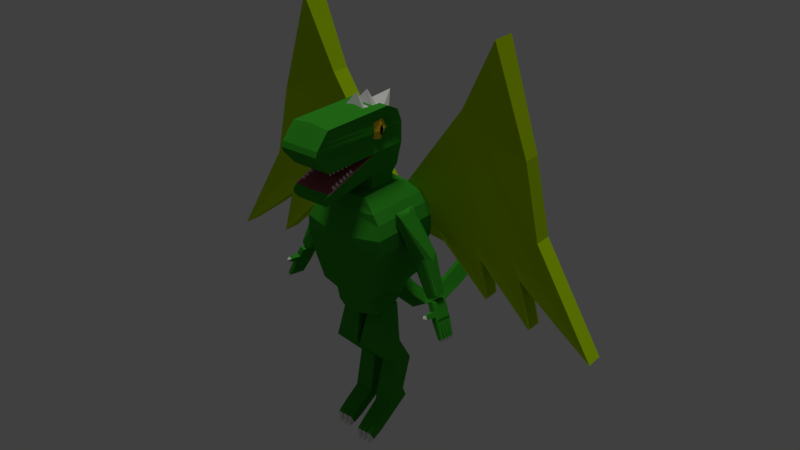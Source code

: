 # Source: Monster.blend  (saved by Blender 2.78.0; exported with 4.5.12 LTS)
import bpy
from mathutils import Matrix  # noqa: F401  (used for matrix-valued properties, if any)

bpy.ops.wm.read_factory_settings(use_empty=True)
scene = bpy.context.scene
scene.name = 'Scene'

# ---- collections
col_collection_1 = bpy.data.collections.new('Collection 1'); scene.collection.children.link(col_collection_1)

# ---- materials (node trees are filled in below, after node groups)
mat_eye = bpy.data.materials.new('Eye')
mat_eye.alpha_threshold = 0.0
mat_eye.use_transparent_shadow = False
mat_eye.diffuse_color = (0.8, 0.7915, 0.7663, 1.0)
mat_eye.roughness = 0.5
mat_eye.line_color = (0.0, 0.0, 0.0, 1.0)
mat_bodygreen = bpy.data.materials.new('BodyGreen')
mat_bodygreen.alpha_threshold = 0.0
mat_bodygreen.use_transparent_shadow = False
mat_bodygreen.diffuse_color = (0.03689, 0.3185, 0.02029, 1.0)
mat_bodygreen.roughness = 0.5
mat_wing = bpy.data.materials.new('Wing')
mat_wing.alpha_threshold = 0.0
mat_wing.use_transparent_shadow = False
mat_wing.diffuse_color = (0.4241, 0.6619, 0.002765, 1.0)
mat_wing.roughness = 0.5
mat_iris = bpy.data.materials.new('Iris')
mat_iris.alpha_threshold = 0.0
mat_iris.use_transparent_shadow = False
mat_iris.diffuse_color = (0.0, 0.0, 0.0, 1.0)
mat_iris.roughness = 0.5
mat_pink = bpy.data.materials.new('Pink')
mat_pink.alpha_threshold = 0.0
mat_pink.use_transparent_shadow = False
mat_pink.diffuse_color = (0.3264, 0.09198, 0.1206, 1.0)
mat_pink.roughness = 0.5
mat_yellow = bpy.data.materials.new('Yellow')
mat_yellow.alpha_threshold = 0.0
mat_yellow.use_transparent_shadow = False
mat_yellow.diffuse_color = (0.9849, 0.6368, 0.04149, 1.0)
mat_yellow.roughness = 0.5

# ---- material node trees

# ---- world
world_world = bpy.data.worlds.new('World'); scene.world = world_world
world_world.color = (0.05088, 0.05088, 0.05088)
world_world.use_sun_shadow = False
world_world.sun_shadow_jitter_overblur = 0.0
world_world.cycles.sampling_method = 'MANUAL'

# ---- lights
light_hemi = bpy.data.lights.new('Hemi', 'SUN')
light_hemi.transmission_factor = 0.0
light_hemi.angle = 0.1993
light_hemi.energy = 1.0
light_hemi.shadow_buffer_clip_start = 0.5
light_hemi.shadow_soft_size = 0.1
light_hemi.shadow_cascade_max_distance = 1000.0

# ---- meshes
me_cube_021 = bpy.data.meshes.new('Cube.021')
me_cube_021.from_pydata([(-0.07752, -0.9067, -0.8411), (0.7036, -0.9067, 0.3119), (-10.12, -0.9067, -4.793), (-4.62, -1.068, 9.06), (0.1182, -0.9067, -0.5523), (-7.113, -0.9067, 0.3115), (-4.221, -0.9067, -1.488), (-1.394, -0.9067, 3.33), (-3.81, -0.8864, -0.7309), (-6.293, -0.9067, -1.812), (-2.442, -0.9067, 4.839), (-5.774, -0.8864, -0.8202), (-0.3451, -0.9067, 1.821), (-1.846, -0.8864, -0.6416), (-2.149, -0.9067, -1.165), (-1.918, -0.9067, 4.084), (-5.631, -0.8864, -2.047), (-6.94, -0.9067, -4.198), (-8.268, -0.9067, -3.386), (-2.97, -0.9067, 5.598), (-7.227, -0.8864, -1.569), (-4.57, -0.9067, -3.422), (-0.8695, -0.9067, 2.575), (-3.519, -0.8864, -1.732), (0.5083, -0.9067, 0.02365), (-6.321, -0.9067, 4.003), (-1.885, -0.8915, 2.52), (-3.131, -0.8915, 3.695), (-0.6385, -0.8915, 1.346), (-2.508, -0.8915, 3.108), (-3.759, -0.8915, 4.287), (-1.262, -0.8915, 1.933), (-4.62, -0.451, 9.06), (-0.07752, 0.00474, -0.8411), (0.7036, 0.00474, 0.3119), (-10.12, 0.004739, -4.793), (-4.62, 0.166, 9.06), (0.1182, 0.00474, -0.5523), (-7.113, 0.004739, 0.3115), (-4.221, 0.004739, -1.488), (-1.394, 0.00474, 3.33), (-3.81, -0.01551, -0.7309), (-6.293, 0.004739, -1.812), (-2.442, 0.00474, 4.839), (-5.774, -0.01551, -0.8202), (-0.3451, 0.00474, 1.821), (-1.846, -0.01551, -0.6416), (-2.149, 0.004739, -1.165), (-1.918, 0.00474, 4.084), (-5.631, -0.01551, -2.047), (-6.94, 0.004739, -4.198), (-8.268, 0.004739, -3.386), (-2.97, 0.00474, 5.598), (-7.227, -0.01551, -1.569), (-4.57, 0.004739, -3.422), (-0.8695, 0.00474, 2.575), (-3.519, -0.01551, -1.732), (0.5083, 0.00474, 0.02365), (-6.321, 0.004739, 4.003), (-1.885, -0.0104, 2.52), (-3.131, -0.0104, 3.695), (-0.6385, -0.0104, 1.346), (-2.508, -0.0104, 3.108), (-3.759, -0.0104, 4.287), (-1.262, -0.0104, 1.933), (-0.07752, -0.451, -0.8411), (0.7036, -0.451, 0.3119), (-10.12, -0.451, -4.793), (-7.113, -0.451, 0.3115), (0.1182, -0.451, -0.5523), (-1.394, -0.451, 3.33), (-4.221, -0.451, -1.488), (-2.442, -0.451, 4.839), (-6.293, -0.451, -1.812), (-2.149, -0.451, -1.165), (-0.3451, -0.451, 1.821), (-6.94, -0.451, -4.198), (-1.918, -0.451, 4.084), (-2.97, -0.451, 5.598), (-8.268, -0.451, -3.386), (-0.8695, -0.451, 2.575), (-4.57, -0.451, -3.422), (-6.321, -0.451, 4.003), (0.5083, -0.451, 0.02365)], [], [(82, 25, 3, 32), (28, 24, 1, 12), (79, 18, 2, 67), (75, 12, 1, 66), (14, 0, 4, 13), (67, 2, 5, 68), (17, 6, 8, 16), (77, 15, 7, 70), (81, 21, 6, 71), (29, 26, 7, 15), (30, 27, 10, 19), (78, 19, 10, 72), (18, 9, 11, 20), (76, 17, 9, 73), (65, 0, 14, 74), (21, 14, 13, 23), (80, 22, 12, 75), (31, 28, 12, 22), (71, 6, 17, 76), (27, 29, 15, 10), (72, 10, 15, 77), (9, 17, 16, 11), (2, 18, 20, 5), (32, 3, 19, 78), (25, 30, 19, 3), (73, 9, 18, 79), (26, 31, 22, 7), (70, 7, 22, 80), (6, 21, 23, 8), (74, 14, 21, 81), (8, 23, 31, 26), (5, 20, 30, 25), (11, 16, 29, 27), (23, 13, 28, 31), (20, 11, 27, 30), (16, 8, 26, 29), (13, 4, 24, 28), (68, 5, 25, 82), (4, 69, 83, 24), (0, 65, 69, 4), (24, 83, 66, 1), (82, 32, 36, 58), (61, 45, 34, 57), (79, 67, 35, 51), (75, 66, 34, 45), (47, 46, 37, 33), (67, 68, 38, 35), (50, 49, 41, 39), (77, 70, 40, 48), (81, 71, 39, 54), (62, 48, 40, 59), (63, 52, 43, 60), (78, 72, 43, 52), (51, 53, 44, 42), (76, 73, 42, 50), (65, 74, 47, 33), (54, 56, 46, 47), (80, 75, 45, 55), (64, 55, 45, 61), (71, 76, 50, 39), (60, 43, 48, 62), (72, 77, 48, 43), (42, 44, 49, 50), (35, 38, 53, 51), (32, 78, 52, 36), (58, 36, 52, 63), (73, 79, 51, 42), (59, 40, 55, 64), (70, 80, 55, 40), (39, 41, 56, 54), (74, 81, 54, 47), (41, 59, 64, 56), (38, 58, 63, 53), (44, 60, 62, 49), (56, 64, 61, 46), (53, 63, 60, 44), (49, 62, 59, 41), (46, 61, 57, 37), (68, 82, 58, 38), (37, 57, 83, 69), (33, 37, 69, 65), (57, 34, 66, 83)])
me_cube_021.polygons.foreach_set('material_index', [2, 2, 2, 2, 2, 2, 2, 2, 2, 2, 2, 2, 2, 2, 2, 2, 2, 2, 2, 2, 2, 2, 2, 2, 2, 2, 2, 2, 2, 2, 2, 2, 2, 2, 2, 2, 2, 2, 2, 2, 2, 2, 2, 2, 2, 2, 2, 2, 2, 2, 2, 2, 2, 2, 2, 2, 2, 2, 2, 2, 2, 2, 2, 2, 2, 2, 2, 2, 2, 2, 2, 2, 2, 2, 2, 2, 2, 2, 2, 2, 2, 2])
me_cube_021.materials.append(mat_eye)
me_cube_021.materials.append(mat_bodygreen)
me_cube_021.materials.append(mat_wing)
me_cube_021.use_remesh_preserve_volume = False
me_cube_021.use_remesh_preserve_attributes = False
me_cube_021.use_mirror_vertex_groups = False
me_cube_021.update()
me_cube_020 = bpy.data.meshes.new('Cube.020')
me_cube_020.from_pydata([(-4.556, 1.675, 7.853)], [], [])
me_cube_020.materials.append(mat_eye)
me_cube_020.materials.append(mat_bodygreen)
me_cube_020.materials.append(mat_wing)
me_cube_020.use_remesh_preserve_volume = False
me_cube_020.use_remesh_preserve_attributes = False
me_cube_020.use_mirror_vertex_groups = False
me_cube_020.update()
me_cube_019 = bpy.data.meshes.new('Cube.019')
me_cube_019.from_pydata([(0.1456, -0.9074, -0.8145), (-0.6355, -0.9074, 0.3385), (10.19, -0.9074, -4.767), (4.688, -1.069, 9.087), (-0.05009, -0.9074, -0.5256), (7.181, -0.9074, 0.3381), (4.289, -0.9074, -1.462), (1.462, -0.9074, 3.356), (3.878, -0.8871, -0.7043), (6.361, -0.9074, -1.785), (2.511, -0.9074, 4.865), (5.842, -0.8871, -0.7936), (0.4132, -0.9074, 1.847), (1.914, -0.8871, -0.615), (2.218, -0.9074, -1.138), (1.986, -0.9074, 4.111), (5.7, -0.8871, -2.02), (7.008, -0.9074, -4.172), (8.336, -0.9074, -3.359), (3.038, -0.9074, 5.625), (7.296, -0.8871, -1.543), (4.638, -0.9074, -3.396), (0.9375, -0.9074, 2.602), (3.587, -0.8871, -1.705), (-0.4402, -0.9074, 0.05028), (6.39, -0.9074, 4.029), (1.953, -0.8923, 2.547), (3.199, -0.8923, 3.722), (0.7065, -0.8923, 1.372), (2.576, -0.8923, 3.134), (3.827, -0.8923, 4.313), (1.33, -0.8923, 1.96), (4.688, -0.4517, 9.087), (0.1456, 0.004007, -0.8145), (-0.6355, 0.004007, 0.3385), (10.19, 0.004007, -4.767), (4.688, 0.1653, 9.087), (-0.05009, 0.004007, -0.5256), (7.181, 0.004007, 0.3381), (4.289, 0.004007, -1.462), (1.462, 0.004007, 3.356), (3.878, -0.01624, -0.7043), (6.361, 0.004007, -1.785), (2.511, 0.004007, 4.865), (5.842, -0.01624, -0.7936), (0.4132, 0.004007, 1.847), (1.914, -0.01624, -0.615), (2.218, 0.004007, -1.138), (1.986, 0.004007, 4.111), (5.7, -0.01624, -2.02), (7.008, 0.004007, -4.172), (8.336, 0.004007, -3.359), (3.038, 0.004007, 5.625), (7.296, -0.01624, -1.543), (4.638, 0.004007, -3.396), (0.9375, 0.004007, 2.602), (3.587, -0.01624, -1.705), (-0.4402, 0.004007, 0.05028), (6.39, 0.004007, 4.029), (1.953, -0.01113, 2.547), (3.199, -0.01113, 3.722), (0.7065, -0.01113, 1.372), (2.576, -0.01113, 3.134), (3.827, -0.01113, 4.313), (1.33, -0.01113, 1.96), (0.1456, -0.4517, -0.8145), (-0.6355, -0.4517, 0.3385), (10.19, -0.4517, -4.767), (7.181, -0.4517, 0.3381), (-0.05009, -0.4517, -0.5256), (1.462, -0.4517, 3.356), (4.289, -0.4517, -1.462), (2.511, -0.4517, 4.865), (6.361, -0.4517, -1.785), (2.218, -0.4517, -1.138), (0.4132, -0.4517, 1.847), (7.008, -0.4517, -4.172), (1.986, -0.4517, 4.111), (3.038, -0.4517, 5.625), (8.336, -0.4517, -3.359), (0.9375, -0.4517, 2.602), (4.638, -0.4517, -3.396), (6.39, -0.4517, 4.029), (-0.4402, -0.4517, 0.05028)], [], [(82, 32, 3, 25), (28, 12, 1, 24), (79, 67, 2, 18), (75, 66, 1, 12), (14, 13, 4, 0), (67, 68, 5, 2), (17, 16, 8, 6), (77, 70, 7, 15), (81, 71, 6, 21), (29, 15, 7, 26), (30, 19, 10, 27), (78, 72, 10, 19), (18, 20, 11, 9), (76, 73, 9, 17), (65, 74, 14, 0), (21, 23, 13, 14), (80, 75, 12, 22), (31, 22, 12, 28), (71, 76, 17, 6), (27, 10, 15, 29), (72, 77, 15, 10), (9, 11, 16, 17), (2, 5, 20, 18), (32, 78, 19, 3), (25, 3, 19, 30), (73, 79, 18, 9), (26, 7, 22, 31), (70, 80, 22, 7), (6, 8, 23, 21), (74, 81, 21, 14), (8, 26, 31, 23), (5, 25, 30, 20), (11, 27, 29, 16), (23, 31, 28, 13), (20, 30, 27, 11), (16, 29, 26, 8), (13, 28, 24, 4), (68, 82, 25, 5), (4, 24, 83, 69), (0, 4, 69, 65), (24, 1, 66, 83), (82, 58, 36, 32), (61, 57, 34, 45), (79, 51, 35, 67), (75, 45, 34, 66), (47, 33, 37, 46), (67, 35, 38, 68), (50, 39, 41, 49), (77, 48, 40, 70), (81, 54, 39, 71), (62, 59, 40, 48), (63, 60, 43, 52), (78, 52, 43, 72), (51, 42, 44, 53), (76, 50, 42, 73), (65, 33, 47, 74), (54, 47, 46, 56), (80, 55, 45, 75), (64, 61, 45, 55), (71, 39, 50, 76), (60, 62, 48, 43), (72, 43, 48, 77), (42, 50, 49, 44), (35, 51, 53, 38), (32, 36, 52, 78), (58, 63, 52, 36), (73, 42, 51, 79), (59, 64, 55, 40), (70, 40, 55, 80), (39, 54, 56, 41), (74, 47, 54, 81), (41, 56, 64, 59), (38, 53, 63, 58), (44, 49, 62, 60), (56, 46, 61, 64), (53, 44, 60, 63), (49, 41, 59, 62), (46, 37, 57, 61), (68, 38, 58, 82), (37, 69, 83, 57), (33, 65, 69, 37), (57, 83, 66, 34)])
me_cube_019.polygons.foreach_set('material_index', [2, 2, 2, 2, 2, 2, 2, 2, 2, 2, 2, 2, 2, 2, 2, 2, 2, 2, 2, 2, 2, 2, 2, 2, 2, 2, 2, 2, 2, 2, 2, 2, 2, 2, 2, 2, 2, 2, 2, 2, 2, 2, 2, 2, 2, 2, 2, 2, 2, 2, 2, 2, 2, 2, 2, 2, 2, 2, 2, 2, 2, 2, 2, 2, 2, 2, 2, 2, 2, 2, 2, 2, 2, 2, 2, 2, 2, 2, 2, 2, 2, 2])
me_cube_019.materials.append(mat_eye)
me_cube_019.materials.append(mat_bodygreen)
me_cube_019.materials.append(mat_wing)
me_cube_019.use_remesh_preserve_volume = False
me_cube_019.use_remesh_preserve_attributes = False
me_cube_019.use_mirror_vertex_groups = False
me_cube_019.update()
me_cube_017 = bpy.data.meshes.new('Cube.017')
me_cube_017.from_pydata([(-0.6442, -8.363, -0.5595), (-0.6442, -8.363, 1.0), (0.1779, 10.93, 0.2203), (1.0, -8.363, -0.5595), (1.0, -8.363, 1.0), (-0.6442, 1.334, -0.5595), (-0.6442, 1.334, 1.0), (1.0, 1.334, -0.5595), (1.0, 1.334, 1.0), (-0.51, 8.941, 0.8727), (0.8658, 8.941, -0.4321), (-0.51, 8.941, -0.4321), (0.8658, 8.941, 0.8727), (-0.6442, 5.137, -0.5595), (1.0, 5.137, 1.0), (-0.6442, 5.137, 1.0), (1.0, 5.137, -0.5595), (-0.6442, 7.039, 1.0), (1.0, 7.039, -0.5595), (-0.6442, 7.039, -0.5595), (1.0, 7.039, 1.0), (-0.6442, 3.236, -0.5595), (1.0, 3.236, 1.0), (-0.6442, 3.236, 1.0), (1.0, 3.236, -0.5595), (-0.6442, -3.515, -0.5595), (1.0, -3.515, 1.0), (-0.6442, -3.515, 1.0), (1.0, -3.515, -0.5595), (-0.6442, -1.09, 1.0), (1.0, -1.09, -0.5595), (-0.6442, -1.09, -0.5595), (1.0, -1.09, 1.0), (-0.6442, -5.939, -0.5595), (1.0, -5.939, 1.0), (-0.6442, -5.939, 1.0), (1.0, -5.939, -0.5595)], [], [(11, 9, 2), (36, 34, 4, 3), (3, 4, 1, 0), (33, 36, 3, 0), (34, 35, 1, 4), (22, 23, 6, 8), (21, 24, 7, 5), (24, 22, 8, 7), (31, 29, 6, 5), (2, 12, 10), (2, 10, 11), (2, 9, 12), (19, 17, 9, 11), (21, 23, 15, 13), (18, 20, 14, 16), (19, 18, 16, 13), (20, 17, 15, 14), (12, 9, 17, 20), (11, 10, 18, 19), (10, 12, 20, 18), (13, 15, 17, 19), (5, 6, 23, 21), (16, 14, 22, 24), (13, 16, 24, 21), (14, 15, 23, 22), (33, 35, 27, 25), (32, 29, 27, 26), (31, 30, 28, 25), (30, 32, 26, 28), (7, 8, 32, 30), (5, 7, 30, 31), (8, 6, 29, 32), (25, 27, 29, 31), (0, 1, 35, 33), (26, 27, 35, 34), (25, 28, 36, 33), (28, 26, 34, 36)])
me_cube_017.materials.append(mat_bodygreen)
me_cube_017.use_remesh_preserve_volume = False
me_cube_017.use_remesh_preserve_attributes = False
me_cube_017.use_mirror_vertex_groups = False
me_cube_017.update()
me_cube_016 = bpy.data.meshes.new('Cube.016')
me_cube_016.from_pydata([(1.145, 0.4404, -4.647), (1.145, 1.506, -4.647), (0.2752, 0.4404, -4.647), (0.2752, 1.506, -4.647), (1.035, 1.506, -4.647), (1.035, 0.4404, -4.647), (0.4205, 0.4404, -4.647), (0.4205, 1.506, -4.647), (1.145, 0.2556, -7.341), (1.145, 1.173, -6.798), (0.2752, 0.2556, -7.341), (0.2752, 1.173, -6.798), (1.035, 1.173, -6.798), (1.035, 0.2556, -7.341), (0.4205, 0.2556, -7.341), (0.4205, 1.173, -6.798), (0.4205, 0.8502, -6.254), (0.2268, 0.9012, -6.223), (0.4205, -0.06672, -6.796), (0.2268, -0.1177, -6.827), (1.035, 0.8502, -6.254), (1.193, 0.9012, -6.223), (1.193, -0.1177, -6.827), (1.035, -0.06672, -6.796), (1.145, -0.7549, -7.939), (0.2752, -0.7549, -7.939), (0.8327, -0.7549, -7.939), (0.5472, -0.7549, -7.939), (0.5472, -1.077, -7.395), (0.2752, -1.077, -7.395), (1.145, -1.077, -7.395), (0.8327, -1.077, -7.395), (0.2979, -1.546, -7.733), (0.5245, -1.546, -7.733), (0.5245, -1.277, -8.187), (0.2979, -1.277, -8.187), (0.8578, -1.547, -7.731), (1.12, -1.547, -7.731), (1.12, -1.276, -8.189), (0.8578, -1.276, -8.189), (0.57, -1.547, -7.731), (0.8099, -1.547, -7.731), (0.8099, -1.276, -8.189), (0.57, -1.276, -8.189), (0.4112, -1.566, -8.355), (0.9887, -1.565, -8.355), (0.69, -1.566, -8.355), (0.07862, 0.4649, -3.073), (0.07862, -1.073, -3.073), (1.175, -1.073, -3.073), (1.175, 0.4649, -3.073), (0.2883, -1.073, -3.073), (0.2883, 0.4649, -3.073), (1.333, 0.4649, -3.073), (1.333, -1.073, -3.073), (0.2816, 0.5251, -1.019), (0.2816, -0.5251, -1.019), (1.03, -0.5251, -1.019), (1.03, 0.5251, -1.019), (0.4248, -0.5251, -1.019), (0.4248, 0.5251, -1.019), (1.139, 0.5251, -1.019), (1.139, -0.5251, -1.019)], [], [(52, 7, 3, 47), (20, 12, 15, 16), (54, 0, 1, 53), (47, 3, 2, 48), (49, 5, 0, 54), (51, 6, 5, 49), (8, 24, 26, 13), (53, 1, 4, 50), (48, 2, 6, 51), (16, 15, 11, 17), (50, 4, 7, 52), (15, 14, 10, 11), (9, 8, 13, 12), (12, 13, 14, 15), (21, 9, 12, 20), (23, 31, 30, 22), (17, 11, 10, 19), (13, 26, 27, 14), (22, 8, 9, 21), (0, 22, 21, 1), (6, 18, 23, 5), (3, 17, 19, 2), (5, 23, 22, 0), (1, 21, 20, 4), (7, 16, 17, 3), (2, 19, 18, 6), (4, 20, 16, 7), (18, 28, 31, 23), (14, 27, 25, 10), (22, 30, 24, 8), (19, 29, 28, 18), (10, 25, 29, 19), (37, 45, 38), (28, 29, 32, 33), (27, 28, 33, 34), (25, 27, 34, 35), (29, 25, 35, 32), (34, 44, 35), (30, 31, 36, 37), (24, 30, 37, 38), (26, 24, 38, 39), (31, 26, 39, 36), (43, 46, 40), (31, 28, 40, 41), (26, 31, 41, 42), (27, 26, 42, 43), (28, 27, 43, 40), (40, 46, 41), (35, 44, 32), (38, 45, 39), (41, 46, 42), (32, 44, 33), (39, 45, 36), (42, 46, 43), (33, 44, 34), (36, 45, 37), (48, 56, 55, 47), (60, 55, 56, 59, 57, 62, 61, 58), (49, 57, 59, 51), (51, 59, 56, 48), (53, 61, 62, 54), (54, 62, 57, 49), (50, 58, 61, 53), (52, 60, 58, 50), (47, 55, 60, 52)])
me_cube_016.polygons.foreach_set('material_index', [0, 0, 0, 0, 0, 0, 0, 0, 0, 0, 0, 0, 0, 0, 0, 0, 0, 0, 0, 0, 0, 0, 0, 0, 0, 0, 0, 0, 0, 0, 0, 0, 1, 0, 0, 0, 0, 0, 0, 0, 0, 0, 1, 0, 0, 0, 0, 1, 1, 0, 1, 1, 1, 0, 1, 1, 0, 0, 0, 0, 0, 0, 0, 0, 0])
me_cube_016.materials.append(mat_bodygreen)
me_cube_016.materials.append(mat_eye)
me_cube_016.use_remesh_preserve_volume = False
me_cube_016.use_remesh_preserve_attributes = False
me_cube_016.use_mirror_vertex_groups = False
me_cube_016.update()
me_cube_015 = bpy.data.meshes.new('Cube.015')
me_cube_015.from_pydata([(-1.145, 0.4391, -4.647), (-1.145, 1.505, -4.647), (-0.2752, 0.4391, -4.647), (-0.2752, 1.505, -4.647), (-1.035, 1.505, -4.647), (-1.035, 0.4391, -4.647), (-0.4205, 0.4391, -4.647), (-0.4205, 1.505, -4.647), (-1.145, 0.4427, -7.139), (-1.145, 1.382, -6.637), (-0.2752, 0.4427, -7.139), (-0.2752, 1.382, -6.637), (-1.035, 1.382, -6.637), (-1.035, 0.4427, -7.139), (-0.4205, 0.4427, -7.139), (-0.4205, 1.382, -6.637), (-0.4205, 1.084, -6.079), (-0.2268, 1.136, -6.051), (-0.4205, 0.1441, -6.582), (-0.2268, 0.09185, -6.609), (-1.035, 1.084, -6.079), (-1.193, 1.136, -6.051), (-1.193, 0.09185, -6.609), (-1.035, 0.1441, -6.582), (-1.145, -0.5927, -7.694), (-0.2752, -0.5927, -7.694), (-0.8327, -0.5927, -7.694), (-0.5472, -0.5927, -7.694), (-0.5472, -0.8913, -7.136), (-0.2752, -0.8913, -7.136), (-1.145, -0.8913, -7.136), (-0.8327, -0.8913, -7.136), (-0.2979, -1.374, -7.454), (-0.5245, -1.374, -7.454), (-0.5245, -1.125, -7.918), (-0.2979, -1.125, -7.918), (-0.8578, -1.375, -7.452), (-1.12, -1.375, -7.452), (-1.12, -1.124, -7.92), (-0.8578, -1.124, -7.92), (-0.57, -1.375, -7.452), (-0.8099, -1.375, -7.452), (-0.8099, -1.124, -7.921), (-0.57, -1.124, -7.921), (-0.4112, -1.421, -8.074), (-0.9887, -1.42, -8.074), (-0.69, -1.421, -8.074), (-0.07862, 0.476, -3.065), (-0.07862, -1.062, -3.065), (-1.175, -1.062, -3.065), (-1.175, 0.476, -3.065), (-0.2883, -1.062, -3.065), (-0.2883, 0.476, -3.065), (-1.333, 0.476, -3.065), (-1.333, -1.062, -3.065), (-0.2816, 0.5251, -1.019), (-0.2816, -0.5251, -1.019), (-1.03, -0.5251, -1.019), (-1.03, 0.5251, -1.019), (-0.4248, -0.5251, -1.019), (-0.4248, 0.5251, -1.019), (-1.139, 0.5251, -1.019), (-1.139, -0.5251, -1.019)], [], [(52, 47, 3, 7), (20, 16, 15, 12), (54, 53, 1, 0), (47, 48, 2, 3), (49, 54, 0, 5), (51, 49, 5, 6), (8, 13, 26, 24), (53, 50, 4, 1), (48, 51, 6, 2), (16, 17, 11, 15), (50, 52, 7, 4), (15, 11, 10, 14), (9, 12, 13, 8), (12, 15, 14, 13), (21, 20, 12, 9), (23, 22, 30, 31), (17, 19, 10, 11), (13, 14, 27, 26), (22, 21, 9, 8), (0, 1, 21, 22), (6, 5, 23, 18), (3, 2, 19, 17), (5, 0, 22, 23), (1, 4, 20, 21), (7, 3, 17, 16), (2, 6, 18, 19), (4, 7, 16, 20), (18, 23, 31, 28), (14, 10, 25, 27), (22, 8, 24, 30), (19, 18, 28, 29), (10, 19, 29, 25), (37, 38, 45), (28, 33, 32, 29), (27, 34, 33, 28), (25, 35, 34, 27), (29, 32, 35, 25), (34, 35, 44), (30, 37, 36, 31), (24, 38, 37, 30), (26, 39, 38, 24), (31, 36, 39, 26), (43, 40, 46), (31, 41, 40, 28), (26, 42, 41, 31), (27, 43, 42, 26), (28, 40, 43, 27), (40, 41, 46), (35, 32, 44), (38, 39, 45), (41, 42, 46), (32, 33, 44), (39, 36, 45), (42, 43, 46), (33, 34, 44), (36, 37, 45), (48, 47, 55, 56), (60, 58, 61, 62, 57, 59, 56, 55), (49, 51, 59, 57), (51, 48, 56, 59), (53, 54, 62, 61), (54, 49, 57, 62), (50, 53, 61, 58), (52, 50, 58, 60), (47, 52, 60, 55)])
me_cube_015.polygons.foreach_set('material_index', [0, 0, 0, 0, 0, 0, 0, 0, 0, 0, 0, 0, 0, 0, 0, 0, 0, 0, 0, 0, 0, 0, 0, 0, 0, 0, 0, 0, 0, 0, 0, 0, 1, 0, 0, 0, 0, 0, 0, 0, 0, 0, 1, 0, 0, 0, 0, 1, 1, 0, 1, 1, 1, 0, 1, 1, 0, 0, 0, 0, 0, 0, 0, 0, 0])
me_cube_015.materials.append(mat_bodygreen)
me_cube_015.materials.append(mat_eye)
me_cube_015.use_remesh_preserve_volume = False
me_cube_015.use_remesh_preserve_attributes = False
me_cube_015.use_mirror_vertex_groups = False
me_cube_015.update()
me_cube_012 = bpy.data.meshes.new('Cube.012')
me_cube_012.from_pydata([(-2.219, -0.6137, 3.654), (-2.248, -0.6137, 4.295), (-2.219, 0.4122, 3.654), (-2.266, 0.4122, 4.314), (-3.671, -0.3981, 0.6072), (-4.182, -0.3981, 0.896), (-3.671, 0.189, 0.6072), (-4.182, 0.189, 0.896), (-2.064, -0.6708, 4.453), (-2.064, 0.4694, 4.453), (-4.142, 0.2217, 0.7461), (-4.142, -0.4307, 0.7461), (-2.046, 0.4694, 3.985), (-3.813, 0.2217, 0.5605), (-3.813, -0.4307, 0.5605), (-2.046, -0.6708, 3.985), (-2.137, -0.4461, 3.794), (-2.753, -0.06393, 4.391), (-3.697, -0.3021, 0.4949), (-4.265, -0.3021, 0.8158), (-4.142, -0.3021, 0.7461), (-2.064, -0.4461, 4.453), (-2.046, -0.4461, 3.985), (-3.813, -0.3021, 0.5605), (-2.142, 0.2933, 4.427), (-3.697, 0.121, 0.4949), (-2.064, 0.2933, 4.453), (-2.046, 0.2933, 3.985), (-2.137, 0.2933, 3.794), (-4.265, 0.121, 0.8158), (-4.142, 0.121, 0.7461), (-3.813, 0.121, 0.5605), (-2.734, 0.554, 2.046), (-3.437, 0.554, 2.442), (-2.734, -0.2525, 2.046), (-3.437, -0.2525, 2.442), (-3.286, -0.2974, 2.405), (-3.286, 0.5989, 2.405), (-2.835, 0.5989, 2.15), (-2.835, -0.2974, 2.15), (-3.722, -0.04879, 2.541), (-2.675, -0.1208, 2.059), (-2.675, 0.4605, 2.059), (-3.455, 0.4605, 2.5), (-3.956, -0.4715, 0.3102), (-4.227, -0.5028, 0.5319), (-3.945, 0.1247, 0.2129), (-4.213, 0.2346, 0.4115), (-4.213, -0.555, -0.2303), (-4.545, -0.606, -0.1367), (-4.202, 0.04125, -0.3276), (-4.531, 0.1314, -0.2571), (-3.951, -0.1734, 0.2615), (-4.22, -0.1341, 0.4717), (-4.207, -0.2569, -0.279), (-4.538, -0.2373, -0.1969), (-3.953, -0.3225, 0.2859), (-4.541, -0.4217, -0.1668), (-4.224, -0.3185, 0.5018), (-4.21, -0.4059, -0.2547), (-4.217, 0.05027, 0.4416), (-4.205, -0.1078, -0.3033), (-3.948, -0.02437, 0.2372), (-4.535, -0.05292, -0.227), (-4.131, -0.6091, 0.6536), (-4.113, 0.3705, 0.4938), (-4.535, 0.2334, -0.3943), (-4.553, -0.7461, -0.2344), (-4.544, -0.25, -0.3154), (-4.122, -0.1193, 0.5737), (-4.127, -0.3642, 0.6137), (-4.549, -0.5012, -0.2744), (-4.539, -0.01146, -0.3543), (-4.118, 0.1256, 0.5337), (-3.889, 0.3494, 0.3904), (-4.311, 0.2124, -0.4976), (-4.329, -0.7672, -0.3377), (-4.32, -0.2774, -0.4177), (-3.898, -0.1403, 0.4704), (-3.902, -0.3852, 0.5103), (-4.324, -0.5223, -0.3777), (-4.315, -0.0325, -0.4576), (-3.893, 0.1046, 0.4304), (-3.907, -0.6301, 0.5503), (-4.063, 0.08623, -0.03624), (-4.36, 0.1871, 0.1034), (-4.075, -0.51, 0.06106), (-4.374, -0.5504, 0.2237), (-4.367, -0.1817, 0.1635), (-4.069, -0.2119, 0.01241), (-4.37, -0.366, 0.1936), (-4.072, -0.3609, 0.03673), (-4.066, -0.06282, -0.01192), (-4.363, 0.002709, 0.1334), (-4.326, -0.6722, 0.2443), (-4.307, 0.3073, 0.08446), (-4.083, 0.2863, -0.01886), (-4.101, -0.6933, 0.141), (-4.449, 0.1582, -0.0838), (-4.146, -0.5333, -0.09025), (-4.456, -0.2105, -0.02362), (-4.459, -0.3949, 0.006473), (-4.452, -0.02618, -0.05371), (-4.426, 0.269, -0.1641), (-4.201, 0.2479, -0.2674), (-4.135, 0.06288, -0.1875), (-4.463, -0.5793, 0.03656), (-4.141, -0.2352, -0.1389), (-4.144, -0.3843, -0.1146), (-4.138, -0.08618, -0.1632), (-4.444, -0.7106, -0.004267), (-4.219, -0.7316, -0.1076), (-4.322, -1.25, 0.2908), (-4.157, -1.266, 0.2148), (-4.409, -1.279, 0.1081), (-4.244, -1.294, 0.0321), (-4.692, 0.06681, -1.209), (-4.851, 0.08174, -1.136), (-4.854, -0.09196, -1.107), (-4.695, -0.1069, -1.181), (-4.7, -0.4208, -1.13), (-4.86, -0.4058, -1.056), (-4.864, -0.5766, -1.028), (-4.703, -0.5917, -1.102), (-4.697, -0.1784, -1.169), (-4.855, -0.1636, -1.096), (-4.858, -0.3312, -1.069), (-4.7, -0.3503, -1.141), (-4.706, -0.6684, -1.089), (-4.864, -0.6536, -1.016), (-4.867, -0.826, -0.988), (-4.709, -0.8408, -1.061), (-4.85, -0.03771, -1.321), (-4.286, -1.428, 0.1869), (-4.859, -0.5239, -1.242), (-4.855, -0.281, -1.281), (-4.864, -0.7724, -1.201)], [], [(26, 9, 3, 24), (37, 10, 7, 33), (20, 11, 5, 19), (36, 8, 1, 35), (41, 34, 4, 18), (40, 35, 1, 17), (39, 15, 8, 36), (23, 14, 11, 20), (38, 13, 10, 37), (27, 12, 9, 26), (28, 2, 12, 27), (32, 6, 13, 38), (18, 4, 14, 23), (34, 0, 15, 39), (25, 18, 23, 31), (0, 16, 22, 15), (15, 22, 21, 8), (31, 23, 20, 30), (43, 40, 17, 24), (42, 41, 18, 25), (30, 20, 19, 29), (8, 21, 17, 1), (10, 30, 29, 7), (32, 42, 25, 6), (33, 43, 24, 3), (13, 31, 30, 10), (6, 25, 31, 13), (16, 28, 27, 22), (22, 27, 26, 21), (21, 26, 24, 17), (7, 29, 43, 33), (2, 28, 42, 32), (28, 16, 41, 42), (29, 19, 40, 43), (4, 34, 39, 14), (2, 32, 38, 12), (12, 38, 37, 9), (14, 39, 36, 11), (19, 5, 35, 40), (16, 0, 34, 41), (11, 36, 35, 5), (9, 37, 33, 3), (73, 65, 47, 60), (103, 66, 51, 98), (71, 67, 49, 57), (94, 64, 45, 87), (108, 99, 48, 59), (90, 87, 45, 58), (93, 88, 53, 60), (109, 107, 54, 61), (72, 68, 55, 63), (70, 69, 53, 58), (64, 70, 58, 45), (88, 90, 58, 53), (107, 108, 59, 54), (68, 71, 57, 55), (66, 72, 63, 51), (105, 109, 61, 50), (85, 93, 60, 47), (69, 73, 60, 53), (78, 82, 73, 69), (83, 79, 70, 64), (79, 78, 69, 70), (97, 83, 64, 94), (104, 75, 66, 103), (82, 74, 65, 73), (62, 46, 74, 82), (105, 50, 75, 104), (59, 48, 76, 80), (86, 44, 83, 97), (61, 54, 77, 81), (56, 52, 78, 79), (44, 56, 79, 83), (54, 59, 80, 77), (50, 61, 81, 75), (52, 62, 82, 78), (99, 86, 97, 111), (46, 84, 96, 74), (74, 96, 95, 65), (111, 115, 114, 110), (98, 102, 93, 85), (46, 62, 92, 84), (52, 56, 91, 89), (100, 101, 90, 88), (62, 52, 89, 92), (102, 100, 88, 93), (101, 106, 87, 90), (56, 44, 86, 91), (110, 94, 87, 106), (65, 95, 85, 47), (67, 110, 106, 49), (57, 49, 106, 101), (63, 55, 100, 102), (55, 57, 101, 100), (51, 63, 102, 98), (76, 111, 110, 67), (48, 99, 111, 76), (84, 105, 104, 96), (96, 104, 103, 95), (84, 92, 109, 105), (89, 91, 108, 107), (92, 89, 107, 109), (91, 86, 99, 108), (95, 103, 98, 85), (112, 133, 113), (110, 114, 112, 94), (94, 112, 113, 97), (97, 113, 115, 111), (126, 135, 127), (66, 75, 116, 117), (72, 66, 117, 118), (81, 72, 118, 119), (75, 81, 119, 116), (119, 132, 116), (68, 77, 120, 121), (71, 68, 121, 122), (80, 71, 122, 123), (77, 80, 123, 120), (129, 136, 130), (72, 81, 124, 125), (68, 72, 125, 126), (77, 68, 126, 127), (81, 77, 127, 124), (122, 134, 123), (71, 80, 128, 129), (67, 71, 129, 130), (76, 67, 130, 131), (80, 76, 131, 128), (114, 133, 112), (113, 133, 115), (115, 133, 114), (123, 134, 120), (130, 136, 131), (127, 135, 124), (131, 136, 128), (116, 132, 117), (120, 134, 121), (117, 132, 118), (124, 135, 125), (121, 134, 122), (128, 136, 129), (118, 132, 119), (125, 135, 126)])
me_cube_012.polygons.foreach_set('material_index', [0, 0, 0, 0, 0, 0, 0, 0, 0, 0, 0, 0, 0, 0, 0, 0, 0, 0, 0, 0, 0, 0, 0, 0, 0, 0, 0, 0, 0, 0, 0, 0, 0, 0, 0, 0, 0, 0, 0, 0, 0, 0, 0, 0, 0, 0, 0, 0, 0, 0, 0, 0, 0, 0, 0, 0, 0, 0, 0, 0, 0, 0, 0, 0, 0, 0, 0, 0, 0, 0, 0, 0, 0, 0, 0, 0, 0, 0, 0, 0, 0, 0, 0, 0, 0, 0, 0, 0, 0, 0, 0, 0, 0, 0, 0, 0, 0, 0, 0, 0, 0, 0, 0, 0, 1, 0, 0, 0, 1, 0, 0, 0, 0, 1, 0, 0, 0, 0, 1, 0, 0, 0, 0, 1, 0, 0, 0, 0, 1, 1, 1, 1, 1, 1, 1, 1, 1, 1, 1, 1, 1, 1, 1])
me_cube_012.materials.append(mat_bodygreen)
me_cube_012.materials.append(mat_eye)
me_cube_012.use_remesh_preserve_volume = False
me_cube_012.use_remesh_preserve_attributes = False
me_cube_012.use_mirror_vertex_groups = False
me_cube_012.update()
me_cube_011 = bpy.data.meshes.new('Cube.011')
me_cube_011.from_pydata([(2.219, -0.6137, 3.654), (2.248, -0.6137, 4.295), (2.219, 0.4122, 3.654), (2.266, 0.4122, 4.314), (3.671, -0.3981, 0.6072), (4.182, -0.3981, 0.896), (3.671, 0.189, 0.6072), (4.182, 0.189, 0.896), (2.064, -0.6708, 4.453), (2.064, 0.4694, 4.453), (4.142, 0.2217, 0.7461), (4.142, -0.4307, 0.7461), (2.046, 0.4694, 3.985), (3.813, 0.2217, 0.5605), (3.813, -0.4307, 0.5605), (2.046, -0.6708, 3.985), (2.137, -0.4461, 3.794), (2.353, -0.1013, 4.367), (3.697, -0.3021, 0.4949), (4.265, -0.3021, 0.8158), (4.142, -0.3021, 0.7461), (2.064, -0.4461, 4.453), (2.046, -0.4461, 3.985), (3.813, -0.3021, 0.5605), (2.142, 0.2933, 4.427), (3.697, 0.121, 0.4949), (2.064, 0.2933, 4.453), (2.046, 0.2933, 3.985), (2.137, 0.2933, 3.794), (4.265, 0.121, 0.8158), (4.142, 0.121, 0.7461), (3.813, 0.121, 0.5605), (2.734, 0.554, 2.046), (3.437, 0.554, 2.442), (2.734, -0.2525, 2.046), (3.437, -0.2525, 2.442), (3.286, -0.2974, 2.405), (3.286, 0.5989, 2.405), (2.835, 0.5989, 2.15), (2.835, -0.2974, 2.15), (3.722, -0.04879, 2.391), (2.675, -0.1208, 2.059), (2.675, 0.4605, 2.059), (3.455, 0.4605, 2.5), (3.956, -0.4715, 0.3102), (4.227, -0.5028, 0.5319), (3.945, 0.1247, 0.2129), (4.213, 0.2346, 0.4115), (4.213, -0.555, -0.2303), (4.545, -0.606, -0.1367), (4.202, 0.04125, -0.3276), (4.531, 0.1314, -0.2571), (3.951, -0.1734, 0.2615), (4.22, -0.1341, 0.4717), (4.207, -0.2569, -0.279), (4.538, -0.2373, -0.1969), (3.953, -0.3225, 0.2859), (4.541, -0.4217, -0.1668), (4.224, -0.3185, 0.5018), (4.21, -0.4059, -0.2547), (4.217, 0.05027, 0.4416), (4.205, -0.1078, -0.3033), (3.948, -0.02437, 0.2372), (4.535, -0.05292, -0.227), (4.131, -0.6091, 0.6536), (4.113, 0.3705, 0.4938), (4.535, 0.2334, -0.3943), (4.553, -0.7461, -0.2344), (4.544, -0.25, -0.3154), (4.122, -0.1193, 0.5737), (4.127, -0.3642, 0.6137), (4.549, -0.5012, -0.2744), (4.539, -0.01146, -0.3543), (4.118, 0.1256, 0.5337), (3.889, 0.3494, 0.3904), (4.311, 0.2124, -0.4976), (4.329, -0.7672, -0.3377), (4.32, -0.2774, -0.4177), (3.898, -0.1403, 0.4704), (3.902, -0.3852, 0.5103), (4.324, -0.5223, -0.3777), (4.315, -0.0325, -0.4576), (3.893, 0.1046, 0.4304), (3.907, -0.6301, 0.5503), (4.063, 0.08623, -0.03624), (4.36, 0.1871, 0.1034), (4.075, -0.51, 0.06106), (4.374, -0.5504, 0.2237), (4.367, -0.1817, 0.1635), (4.069, -0.2119, 0.01241), (4.37, -0.366, 0.1936), (4.072, -0.3609, 0.03673), (4.066, -0.06282, -0.01192), (4.363, 0.002709, 0.1334), (4.326, -0.6722, 0.2443), (4.307, 0.3073, 0.08446), (4.083, 0.2863, -0.01886), (4.101, -0.6933, 0.141), (4.449, 0.1582, -0.0838), (4.146, -0.5333, -0.09025), (4.456, -0.2105, -0.02362), (4.459, -0.3949, 0.006473), (4.452, -0.02618, -0.05371), (4.426, 0.269, -0.1641), (4.201, 0.2479, -0.2674), (4.135, 0.06288, -0.1875), (4.463, -0.5793, 0.03656), (4.141, -0.2352, -0.1389), (4.144, -0.3843, -0.1146), (4.138, -0.08618, -0.1632), (4.444, -0.7106, -0.004267), (4.219, -0.7316, -0.1076), (4.322, -1.25, 0.2908), (4.157, -1.266, 0.2148), (4.409, -1.279, 0.1081), (4.244, -1.294, 0.0321), (4.692, 0.06681, -1.209), (4.851, 0.08174, -1.136), (4.854, -0.09196, -1.107), (4.695, -0.1069, -1.181), (4.7, -0.4208, -1.13), (4.86, -0.4058, -1.056), (4.864, -0.5766, -1.028), (4.703, -0.5917, -1.102), (4.697, -0.1784, -1.169), (4.855, -0.1636, -1.096), (4.858, -0.3312, -1.069), (4.7, -0.3503, -1.141), (4.706, -0.6684, -1.089), (4.864, -0.6536, -1.016), (4.867, -0.826, -0.988), (4.709, -0.8408, -1.061), (4.85, -0.03771, -1.321), (4.286, -1.428, 0.1869), (4.859, -0.5239, -1.242), (4.855, -0.281, -1.281), (4.864, -0.7724, -1.201)], [], [(26, 24, 3, 9), (37, 33, 7, 10), (20, 19, 5, 11), (36, 35, 1, 8), (41, 18, 4, 34), (40, 17, 1, 35), (39, 36, 8, 15), (23, 20, 11, 14), (38, 37, 10, 13), (27, 26, 9, 12), (28, 27, 12, 2), (32, 38, 13, 6), (18, 23, 14, 4), (34, 39, 15, 0), (25, 31, 23, 18), (0, 15, 22, 16), (15, 8, 21, 22), (31, 30, 20, 23), (43, 24, 17, 40), (42, 25, 18, 41), (30, 29, 19, 20), (8, 1, 17, 21), (10, 7, 29, 30), (32, 6, 25, 42), (33, 3, 24, 43), (13, 10, 30, 31), (6, 13, 31, 25), (16, 22, 27, 28), (22, 21, 26, 27), (21, 17, 24, 26), (7, 33, 43, 29), (2, 32, 42, 28), (28, 42, 41, 16), (29, 43, 40, 19), (4, 14, 39, 34), (2, 12, 38, 32), (12, 9, 37, 38), (14, 11, 36, 39), (19, 40, 35, 5), (16, 41, 34, 0), (11, 5, 35, 36), (9, 3, 33, 37), (73, 60, 47, 65), (103, 98, 51, 66), (71, 57, 49, 67), (94, 87, 45, 64), (108, 59, 48, 99), (90, 58, 45, 87), (93, 60, 53, 88), (109, 61, 54, 107), (72, 63, 55, 68), (70, 58, 53, 69), (64, 45, 58, 70), (88, 53, 58, 90), (107, 54, 59, 108), (68, 55, 57, 71), (66, 51, 63, 72), (105, 50, 61, 109), (85, 47, 60, 93), (69, 53, 60, 73), (78, 69, 73, 82), (83, 64, 70, 79), (79, 70, 69, 78), (97, 94, 64, 83), (104, 103, 66, 75), (82, 73, 65, 74), (62, 82, 74, 46), (105, 104, 75, 50), (59, 80, 76, 48), (86, 97, 83, 44), (61, 81, 77, 54), (56, 79, 78, 52), (44, 83, 79, 56), (54, 77, 80, 59), (50, 75, 81, 61), (52, 78, 82, 62), (99, 111, 97, 86), (46, 74, 96, 84), (74, 65, 95, 96), (111, 110, 114, 115), (98, 85, 93, 102), (46, 84, 92, 62), (52, 89, 91, 56), (100, 88, 90, 101), (62, 92, 89, 52), (102, 93, 88, 100), (101, 90, 87, 106), (56, 91, 86, 44), (110, 106, 87, 94), (65, 47, 85, 95), (67, 49, 106, 110), (57, 101, 106, 49), (63, 102, 100, 55), (55, 100, 101, 57), (51, 98, 102, 63), (76, 67, 110, 111), (48, 76, 111, 99), (84, 96, 104, 105), (96, 95, 103, 104), (84, 105, 109, 92), (89, 107, 108, 91), (92, 109, 107, 89), (91, 108, 99, 86), (95, 85, 98, 103), (112, 113, 133), (110, 94, 112, 114), (94, 97, 113, 112), (97, 111, 115, 113), (126, 127, 135), (66, 117, 116, 75), (72, 118, 117, 66), (81, 119, 118, 72), (75, 116, 119, 81), (119, 116, 132), (68, 121, 120, 77), (71, 122, 121, 68), (80, 123, 122, 71), (77, 120, 123, 80), (129, 130, 136), (72, 125, 124, 81), (68, 126, 125, 72), (77, 127, 126, 68), (81, 124, 127, 77), (122, 123, 134), (71, 129, 128, 80), (67, 130, 129, 71), (76, 131, 130, 67), (80, 128, 131, 76), (114, 112, 133), (113, 115, 133), (115, 114, 133), (123, 120, 134), (130, 131, 136), (127, 124, 135), (131, 128, 136), (116, 117, 132), (120, 121, 134), (117, 118, 132), (124, 125, 135), (121, 122, 134), (128, 129, 136), (118, 119, 132), (125, 126, 135)])
me_cube_011.polygons.foreach_set('material_index', [0, 0, 0, 0, 0, 0, 0, 0, 0, 0, 0, 0, 0, 0, 0, 0, 0, 0, 0, 0, 0, 0, 0, 0, 0, 0, 0, 0, 0, 0, 0, 0, 0, 0, 0, 0, 0, 0, 0, 0, 0, 0, 0, 0, 0, 0, 0, 0, 0, 0, 0, 0, 0, 0, 0, 0, 0, 0, 0, 0, 0, 0, 0, 0, 0, 0, 0, 0, 0, 0, 0, 0, 0, 0, 0, 0, 0, 0, 0, 0, 0, 0, 0, 0, 0, 0, 0, 0, 0, 0, 0, 0, 0, 0, 0, 0, 0, 0, 0, 0, 0, 0, 0, 0, 1, 0, 0, 0, 1, 0, 0, 0, 0, 1, 0, 0, 0, 0, 1, 0, 0, 0, 0, 1, 0, 0, 0, 0, 1, 1, 1, 1, 1, 1, 1, 1, 1, 1, 1, 1, 1, 1, 1])
me_cube_011.materials.append(mat_bodygreen)
me_cube_011.materials.append(mat_eye)
me_cube_011.use_remesh_preserve_volume = False
me_cube_011.use_remesh_preserve_attributes = False
me_cube_011.use_mirror_vertex_groups = False
me_cube_011.update()
me_cube = bpy.data.meshes.new('Cube')
me_cube.from_pydata([(0.812, 1.153, -0.9998), (0.615, -1.305, -1.0), (1.781, 1.794, 1.618), (1.0, 1.218, 5.217), (1.0, -1.506, 5.217), (2.193, 1.794, 2.801), (2.193, -1.907, 2.801), (2.165, -1.907, 3.56), (1.92, -1.693, 4.164), (1.066, 1.33, -0.1851), (1.066, -1.289, -0.1851), (1.211, 0.05188, -1.0), (1.596, -4.768e-07, 4.613), (1.92, -4.172e-07, 4.164), (1.781, -2.384e-07, 1.618), (1.535, -1.788e-07, 0.3599), (1.066, -5.96e-08, -0.1851), (1.211, -0.9865, -1.0), (1.0, -0.8576, 5.217), (2.165, -0.9746, 3.56), (2.193, -0.9746, 2.801), (1.596, -0.8811, 4.613), (1.535, -0.9709, 0.3599), (-0.6034, -1.305, -1.0), (1.781, -1.907, 1.618), (2.165, 1.794, 3.56), (1.92, 1.682, 4.164), (1.535, 1.654, 0.3599), (1.535, -1.641, 0.3599), (1.596, -1.673, 4.613), (1.596, 1.638, 4.613), (1.0, -5.364e-07, 5.217), (2.165, -3.576e-07, 3.56), (2.193, -2.98e-07, 2.801), (1.92, -0.9709, 4.164), (1.781, -0.9746, 1.618), (1.066, -0.8588, -0.1851), (-0.812, 1.153, -0.9998), (-0.615, -1.305, -1.0), (-1.781, 1.794, 1.618), (-1.0, 1.218, 5.217), (-1.0, -1.506, 5.217), (-2.193, 1.794, 2.801), (-2.193, -1.907, 2.801), (-2.165, -1.907, 3.56), (-1.92, -1.693, 4.164), (-1.066, 1.33, -0.1851), (-1.066, -1.289, -0.1851), (-1.211, 0.05188, -1.0), (-1.596, -4.768e-07, 4.613), (-1.92, -4.172e-07, 4.164), (-1.781, -2.384e-07, 1.618), (-1.535, -1.788e-07, 0.3599), (-1.066, -5.96e-08, -0.1851), (-1.211, -0.9865, -1.0), (-1.0, -0.8576, 5.217), (-2.165, -0.9746, 3.56), (-2.193, -0.9746, 2.801), (-1.596, -0.8811, 4.613), (-1.535, -0.9709, 0.3599), (0.6034, -1.305, -1.0), (-1.781, -1.907, 1.618), (-2.165, 1.794, 3.56), (-1.92, 1.682, 4.164), (-1.535, 1.654, 0.3599), (-1.535, -1.641, 0.3599), (-1.596, -1.673, 4.613), (-1.596, 1.638, 4.613), (-1.0, -5.364e-07, 5.217), (-2.165, -3.576e-07, 3.56), (-2.193, -2.98e-07, 2.801), (-1.92, -0.9709, 4.164), (-1.781, -0.9746, 1.618), (-1.066, -0.8588, -0.1851), (0.0, 1.794, 3.405), (0.0, -2.414, 3.405), (0.0, -1.927, 4.613), (0.0, 1.638, 4.613), (0.0, 1.408, -1.0), (0.0, -1.561, -1.0), (0.0, 1.343, 5.217), (0.0, -1.574, 5.217), (0.0, 1.794, 2.489), (0.0, -2.357, 2.801), (0.0, 1.692, 4.009), (0.0, -2.139, 4.009), (0.0, -1.751, 0.1992), (0.0, 1.693, 0.1992), (0.0, 1.794, 1.293), (0.0, -2.03, 1.294), (0.0, -1.52, -0.4004), (0.0, 1.361, -0.4004), (0.0, -1.788e-07, 5.217), (0.0, 1.192e-07, -1.0), (0.0, -0.8576, 5.217), (0.0, -0.8576, -1.0)], [(23, 79), (60, 79)], [(3, 80, 92, 31), (5, 2, 88, 82), (21, 18, 4, 29), (22, 35, 24, 28), (27, 9, 91, 87), (1, 10, 90, 79), (8, 29, 76, 85), (6, 7, 75, 83), (35, 20, 6, 24), (34, 21, 29, 8), (20, 19, 7, 6), (19, 34, 8, 7), (36, 22, 28, 10), (0, 11, 93, 78), (17, 36, 10, 1), (3, 30, 77, 80), (2, 27, 87, 88), (10, 28, 86, 90), (7, 8, 85, 75), (24, 6, 83, 89), (25, 5, 82, 74), (9, 0, 78, 91), (29, 4, 81, 76), (18, 94, 81, 4), (17, 1, 79, 95), (0, 9, 16, 11), (9, 27, 15, 16), (25, 26, 13, 32), (5, 25, 32, 33), (26, 30, 12, 13), (2, 5, 33, 14), (27, 2, 14, 15), (30, 3, 31, 12), (11, 17, 95, 93), (31, 92, 94, 18), (11, 16, 36, 17), (16, 15, 22, 36), (32, 13, 34, 19), (33, 32, 19, 20), (13, 12, 21, 34), (14, 33, 20, 35), (15, 14, 35, 22), (12, 31, 18, 21), (26, 25, 74, 84), (28, 24, 89, 86), (30, 26, 84, 77), (40, 68, 92, 80), (42, 82, 88, 39), (58, 66, 41, 55), (59, 65, 61, 72), (64, 87, 91, 46), (38, 79, 90, 47), (45, 85, 76, 66), (43, 83, 75, 44), (72, 61, 43, 57), (71, 45, 66, 58), (57, 43, 44, 56), (56, 44, 45, 71), (73, 47, 65, 59), (37, 78, 93, 48), (54, 38, 47, 73), (40, 80, 77, 67), (39, 88, 87, 64), (47, 90, 86, 65), (44, 75, 85, 45), (61, 89, 83, 43), (62, 74, 82, 42), (46, 91, 78, 37), (66, 76, 81, 41), (55, 41, 81, 94), (54, 95, 79, 38), (37, 48, 53, 46), (46, 53, 52, 64), (62, 69, 50, 63), (42, 70, 69, 62), (63, 50, 49, 67), (39, 51, 70, 42), (64, 52, 51, 39), (67, 49, 68, 40), (48, 93, 95, 54), (68, 55, 94, 92), (48, 54, 73, 53), (53, 73, 59, 52), (69, 56, 71, 50), (70, 57, 56, 69), (50, 71, 58, 49), (51, 72, 57, 70), (52, 59, 72, 51), (49, 58, 55, 68), (63, 84, 74, 62), (65, 86, 89, 61), (67, 77, 84, 63)])
me_cube.polygons.foreach_set('material_index', [1, 1, 1, 1, 1, 1, 1, 1, 1, 1, 1, 1, 1, 1, 1, 1, 1, 1, 1, 1, 1, 1, 1, 1, 1, 1, 1, 1, 1, 1, 1, 1, 1, 1, 1, 1, 1, 1, 1, 1, 1, 1, 1, 1, 1, 1, 1, 1, 1, 1, 1, 1, 1, 1, 1, 1, 1, 1, 1, 1, 1, 1, 1, 1, 1, 1, 1, 1, 1, 1, 1, 1, 1, 1, 1, 1, 1, 1, 1, 1, 1, 1, 1, 1, 1, 1, 1, 1, 1, 1, 1, 1])
me_cube.materials.append(mat_eye)
me_cube.materials.append(mat_bodygreen)
me_cube.materials.append(mat_wing)
me_cube.use_remesh_preserve_volume = False
me_cube.use_remesh_preserve_attributes = False
me_cube.use_mirror_vertex_groups = False
me_cube.update()
me_cube_001 = bpy.data.meshes.new('Cube.001')
me_cube_001.from_pydata([(0.7984, -2.227, 0.2196), (0.7989, -2.356, 0.2201), (0.9282, -2.356, 0.2212), (0.8648, -2.292, 0.03755), (0.9277, -2.226, 0.2207), (0.799, -2.006, 0.2168), (0.7995, -2.135, 0.2179), (0.9288, -2.134, 0.219), (0.8654, -2.071, 0.03498), (0.9283, -2.005, 0.2178), (0.8003, -1.52, 0.2111), (0.8008, -1.649, 0.2122), (0.9301, -1.649, 0.2133), (0.8667, -1.513, 0.04055), (0.9296, -1.519, 0.2121), (0.7997, -1.741, 0.214), (0.8002, -1.871, 0.2145), (0.9295, -1.87, 0.2155), (0.8661, -1.777, 0.03322), (0.929, -1.741, 0.215), (0.8009, -1.273, 0.2106), (0.8014, -1.413, 0.2111), (0.9307, -1.412, 0.2122), (0.8673, -1.226, 0.05366), (0.9302, -1.272, 0.2117), (0.8015, -1.065, 0.2123), (0.802, -1.183, 0.2108), (0.9313, -1.182, 0.2119), (0.8679, -1.022, 0.06606), (0.9308, -1.065, 0.2134), (0.9361, -0.9283, -0.2318), (0.9352, -1.051, -0.2713), (0.8059, -1.051, -0.2711), (0.871, -1.045, -0.07731), (0.8068, -0.9275, -0.2315), (0.9361, -1.139, -0.3004), (0.9352, -1.262, -0.3393), (0.8059, -1.261, -0.3391), (0.871, -1.255, -0.1453), (0.8068, -1.138, -0.3001), (0.9361, -1.57, -0.4384), (0.9352, -1.694, -0.4773), (0.8059, -1.693, -0.477), (0.871, -1.687, -0.2833), (0.8068, -1.57, -0.4381), (0.9361, -1.36, -0.3698), (0.9352, -1.483, -0.4093), (0.8059, -1.482, -0.409), (0.871, -1.477, -0.2153), (0.8068, -1.359, -0.3695), (0.9361, -1.822, -0.5196), (0.9352, -1.945, -0.5591), (0.8059, -1.944, -0.5589), (0.871, -1.939, -0.3651), (0.8068, -1.821, -0.5193), (0.9361, -2.032, -0.5882), (0.9352, -2.156, -0.6271), (0.8059, -2.155, -0.6269), (0.871, -2.149, -0.4331), (0.8068, -2.031, -0.5879), (0.7257, 0.54, -1.724), (0.999, 0.4258, 0.2031), (0.7257, 1.993, -1.724), (0.999, 2.279, 0.2031), (0.8524, 0.426, -0.8702), (0.8524, 2.133, -0.8702), (0.7059, 1.986, -1.297), (0.7059, 0.5726, -1.297), (0.999, -2.485, 0.2145), (0.8524, -2.567, -1.335), (0.999, 0.4298, 2.197), (0.999, 2.01, 1.858), (0.999, -2.481, 2.208), (0.7257, 1.267, -1.724), (0.999, 1.353, 0.2031), (0.8524, 1.279, -0.8702), (0.7059, 1.279, -1.297), (0.999, 1.357, 2.197), (0.999, -3.259, 1.211), (0.999, 2.281, 1.2), (0.9709, 0.4612, 1.2), (0.9269, 1.321, 1.2), (1.011, -2.489, -0.73), (0.999, 2.146, 1.529), (0.7563, 1.243, 1.577), (0.999, -2.946, 1.71), (0.8558, 0.5411, 1.577), (0.999, -2.948, 0.713), (0.8511, 0.5395, 0.8226), (0.999, 2.28, 0.7016), (0.7563, 1.241, 0.8226), (0.7257, 0.9034, -1.724), (0.999, 0.8892, 0.2031), (0.8524, 0.8527, -0.8702), (0.7059, 0.926, -1.297), (0.999, 0.8932, 2.197), (0.984, 0.8912, 1.2), (0.9269, 0.8921, 1.663), (0.9269, 0.8903, 0.7375), (0.999, -3.166, 1.461), (0.9175, 0.5011, 1.389), (0.999, 2.214, 1.365), (0.8416, 1.282, 1.389), (1.048, 0.892, 1.492), (0.999, 2.281, 0.9508), (0.8416, 1.281, 1.011), (0.999, -3.167, 0.9622), (0.9082, 0.5004, 1.011), (1.048, 0.8908, 0.9079), (0.9522, 0.4259, -0.1397), (0.9522, 2.233, -0.1397), (0.9602, -2.721, -0.9268), (0.9522, 1.329, -0.1397), (0.9522, 0.8776, -0.1397), (0.9023, 2.183, -0.5049), (0.9023, 1.304, -0.5049), (0.9023, 0.8651, -0.5049), (0.9023, 0.4259, -0.5049), (0.9063, -2.719, -1.131), (0.999, 0.2709, 2.198), (1.041, 0.2517, 1.201), (0.999, 0.2669, 0.2037), (0.9841, 0.3452, 1.598), (0.9702, 0.3441, 0.804), (1.013, 0.2951, 1.399), (0.9966, 0.2946, 1.002), (-0.8004, -2.227, 0.2196), (-0.8009, -2.356, 0.2201), (-0.9302, -2.356, 0.2212), (-0.8668, -2.292, 0.03755), (-0.9297, -2.226, 0.2207), (-0.801, -2.006, 0.2168), (-0.8015, -2.135, 0.2179), (-0.9308, -2.134, 0.219), (-0.8674, -2.071, 0.03498), (-0.9303, -2.005, 0.2178), (-0.8023, -1.52, 0.2111), (-0.8028, -1.649, 0.2122), (-0.9321, -1.649, 0.2133), (-0.8687, -1.513, 0.04055), (-0.9316, -1.519, 0.2121), (-0.8017, -1.741, 0.214), (-0.8022, -1.871, 0.2145), (-0.9315, -1.87, 0.2155), (-0.8681, -1.777, 0.03322), (-0.931, -1.741, 0.215), (-0.8029, -1.273, 0.2106), (-0.8034, -1.413, 0.2111), (-0.9327, -1.412, 0.2122), (-0.8693, -1.226, 0.05366), (-0.9322, -1.272, 0.2117), (-0.8035, -1.065, 0.2123), (-0.804, -1.183, 0.2108), (-0.9333, -1.182, 0.2119), (-0.8699, -1.022, 0.06606), (-0.9328, -1.065, 0.2134), (-0.9381, -0.9283, -0.2318), (-0.9372, -1.051, -0.2713), (-0.8079, -1.051, -0.2711), (-0.873, -1.045, -0.07731), (-0.8087, -0.9275, -0.2315), (-0.9381, -1.139, -0.3004), (-0.9372, -1.262, -0.3393), (-0.8079, -1.261, -0.3391), (-0.873, -1.255, -0.1453), (-0.8087, -1.138, -0.3001), (-0.9381, -1.57, -0.4384), (-0.9372, -1.694, -0.4773), (-0.8079, -1.693, -0.477), (-0.873, -1.687, -0.2833), (-0.8087, -1.57, -0.4381), (-0.9381, -1.36, -0.3698), (-0.9372, -1.483, -0.4093), (-0.8079, -1.482, -0.409), (-0.873, -1.477, -0.2153), (-0.8087, -1.359, -0.3695), (-0.9381, -1.822, -0.5196), (-0.9372, -1.945, -0.5591), (-0.8079, -1.944, -0.5589), (-0.873, -1.939, -0.3651), (-0.8087, -1.821, -0.5193), (-0.9381, -2.032, -0.5882), (-0.9372, -2.156, -0.6271), (-0.8079, -2.155, -0.6269), (-0.873, -2.149, -0.4331), (-0.8087, -2.031, -0.5879), (-0.0009942, -2.585, -0.7356), (-0.0009942, -2.719, -0.9268), (-0.0009942, -2.718, -1.131), (-0.7277, 0.54, -1.724), (-1.001, 0.4258, 0.2031), (-0.7277, 1.993, -1.724), (-1.001, 2.279, 0.2031), (-0.8544, 0.426, -0.8702), (-0.8544, 2.133, -0.8702), (-0.7078, 1.986, -1.297), (-0.7078, 0.5726, -1.297), (-1.001, -2.485, 0.2145), (-0.8544, -2.567, -1.335), (-1.001, 0.4298, 2.197), (-1.001, 2.01, 1.858), (-1.001, -2.481, 2.208), (-0.7277, 1.267, -1.724), (-1.001, 1.353, 0.2031), (-0.8544, 1.279, -0.8702), (-0.7078, 1.279, -1.297), (-1.001, 1.357, 2.197), (-1.001, -3.259, 1.211), (-1.001, 2.281, 1.2), (-0.9729, 0.4612, 1.2), (-0.9289, 1.321, 1.2), (-1.013, -2.489, -0.73), (-1.001, 2.146, 1.529), (-0.7582, 1.243, 1.577), (-1.001, -2.946, 1.71), (-0.8578, 0.5411, 1.577), (-1.001, -2.948, 0.713), (-0.8531, 0.5395, 0.8226), (-1.001, 2.28, 0.7016), (-0.7582, 1.241, 0.8226), (-0.7277, 0.9034, -1.724), (-1.001, 0.8892, 0.2031), (-0.8544, 0.8527, -0.8702), (-0.7078, 0.926, -1.297), (-1.001, 0.8932, 2.197), (-0.986, 0.8912, 1.2), (-0.9289, 0.8921, 1.663), (-0.9289, 0.8903, 0.7375), (-1.001, -3.166, 1.461), (-0.9194, 0.5011, 1.389), (-1.001, 2.214, 1.365), (-0.8436, 1.282, 1.389), (-1.048, 0.8917, 1.516), (-1.001, 2.281, 0.9508), (-0.8436, 1.281, 1.011), (-1.001, -3.167, 0.9622), (-0.9102, 0.5004, 1.011), (-1.048, 0.8912, 0.9387), (-0.9542, 0.4259, -0.1397), (-0.9542, 2.233, -0.1397), (-0.9622, -2.721, -0.9268), (-0.9542, 1.329, -0.1397), (-0.9542, 0.8776, -0.1397), (-0.9043, 2.183, -0.5049), (-0.9043, 1.304, -0.5049), (-0.9043, 0.8651, -0.5049), (-0.9043, 0.4259, -0.5049), (-0.9083, -2.719, -1.131), (-1.001, 0.2709, 2.198), (-1.043, 0.2517, 1.201), (-1.001, 0.2669, 0.2037), (-0.9861, 0.3452, 1.598), (-0.9721, 0.3441, 0.804), (-1.015, 0.2951, 1.399), (-0.9986, 0.2946, 1.002), (-0.0009942, 1.993, -1.724), (-0.0009942, 3.258, 0.2031), (-0.0009942, 0.54, -1.724), (-0.0009942, 0.426, -0.8702), (-0.0009942, 2.133, -0.8702), (-0.0009942, 1.986, -1.297), (-0.0009942, 0.5726, -1.297), (-0.0009942, -2.568, -1.335), (-0.0009942, 2.684, 2.384), (5.552e-05, 0.4296, 2.851), (-0.0009942, -2.481, 2.315), (-0.0009942, 1.357, 2.197), (-0.0009942, -3.259, 1.211), (-0.0009942, 3.259, 1.143), (-0.0009942, -2.485, 0.2145), (-0.0009942, 0.4258, 0.2031), (-0.0009942, -2.946, 1.735), (-0.0009942, 2.146, 1.529), (-0.0009942, 2.28, 0.5365), (-0.0009942, -2.948, 0.713), (-0.0009942, 0.8932, 2.231), (-0.0009942, 2.214, 1.365), (-0.0009942, -3.166, 1.461), (-0.0009942, 2.281, 0.8337), (-0.0009942, -3.167, 0.9622), (-0.0009942, 2.233, -0.03401), (-0.0009942, 2.183, -0.5049), (-0.0009942, 0.2669, 0.2037), (-0.0009549, 0.2709, 2.325), (0.3624, 1.993, -1.724), (0.4257, 0.426, -0.8702), (0.3524, 0.5726, -1.297), (0.4257, -2.568, -1.335), (0.499, 0.4298, 2.246), (0.499, -2.481, 2.262), (0.499, 1.357, 2.197), (0.499, -3.259, 1.211), (0.499, -2.485, 0.2145), (0.499, 0.4258, 0.2031), (0.499, -2.946, 1.717), (0.499, -2.948, 0.713), (0.499, 0.8932, 2.208), (0.499, -3.166, 1.461), (0.499, -3.167, 0.9622), (0.499, 2.279, 0.2031), (0.3624, 0.54, -1.724), (0.4257, 2.133, -0.8702), (0.3524, 1.986, -1.297), (0.499, 2.01, 1.858), (0.499, 2.281, 1.143), (0.499, 2.146, 1.529), (0.499, 2.28, 0.5365), (0.499, 2.214, 1.365), (0.499, 2.281, 0.8337), (0.4756, 2.233, -0.03401), (0.4507, 2.183, -0.5049), (0.499, 0.2669, 0.2037), (0.499, 0.2709, 2.251), (0.4796, -2.72, -0.9268), (0.5049, -2.537, -0.7328), (0.4527, -2.719, -1.131), (-0.3643, 1.993, -1.724), (-0.4277, 0.426, -0.8702), (-0.3544, 0.5726, -1.297), (-0.4277, -2.568, -1.335), (-0.501, 0.4298, 2.246), (-0.501, -2.481, 2.262), (-0.501, 1.357, 2.197), (-0.501, -3.259, 1.211), (-0.501, -2.485, 0.2145), (-0.501, 0.4258, 0.2031), (-0.501, -2.946, 1.717), (-0.501, -2.948, 0.713), (-0.501, 0.8932, 2.208), (-0.501, -3.166, 1.461), (-0.501, -3.167, 0.9622), (-0.501, 2.279, 0.2031), (-0.3643, 0.54, -1.724), (-0.4277, 2.133, -0.8702), (-0.3544, 1.986, -1.297), (-0.501, 2.01, 1.858), (-0.501, 2.281, 1.143), (-0.501, 2.146, 1.529), (-0.501, 2.28, 0.5365), (-0.501, 2.214, 1.365), (-0.501, 2.281, 0.8337), (-0.4776, 2.233, -0.03401), (-0.4526, 2.183, -0.5049), (-0.501, 0.2669, 0.2037), (-0.501, 0.2709, 2.251), (-0.4816, -2.72, -0.9268), (-0.5069, -2.537, -0.7328), (-0.4547, -2.719, -1.131), (-0.0009942, 0.6615, 2.267), (0.7257, 0.7217, -1.724), (0.999, 0.6575, 0.2031), (0.8524, 0.6393, -0.8702), (0.7059, 0.7493, -1.297), (0.999, 0.6615, 2.197), (1.038, 0.7755, 1.2), (0.8914, 0.7166, 1.62), (0.889, 0.7149, 0.78), (1.02, 0.7938, 1.309), (1.018, 0.7933, 1.091), (0.9522, 0.6517, -0.1397), (0.9023, 0.6455, -0.5049), (-0.7277, 0.7217, -1.724), (-1.001, 0.6575, 0.2031), (-0.8544, 0.6393, -0.8702), (-0.7078, 0.7493, -1.297), (-1.001, 0.6615, 2.197), (-1.039, 0.7858, 1.2), (-0.8934, 0.7166, 1.62), (-0.891, 0.7149, 0.78), (-1.022, 0.8023, 1.299), (-1.02, 0.8018, 1.101), (-0.9542, 0.6517, -0.1397), (-0.9043, 0.6455, -0.5049), (0.499, 0.6615, 2.229), (-0.501, 0.6615, 2.229), (-0.0009942, 1.125, 2.804), (0.999, 1.121, 0.2031), (0.8524, 1.066, -0.8702), (0.7059, 1.103, -1.297), (0.999, 1.125, 2.197), (1.033, 1.009, 1.2), (0.8416, 1.068, 1.62), (0.8416, 1.066, 0.78), (0.7257, 1.085, -1.724), (1.002, 0.9897, 1.309), (1.002, 0.9893, 1.091), (0.9522, 1.103, -0.1397), (0.9023, 1.085, -0.5049), (-1.001, 1.121, 0.2031), (-0.8544, 1.066, -0.8702), (-0.7078, 1.103, -1.297), (-1.001, 1.125, 2.197), (-1.034, 0.9982, 1.2), (-0.8436, 1.068, 1.62), (-0.8436, 1.066, 0.78), (-0.7277, 1.085, -1.724), (-1.006, 0.9812, 1.3), (-1.006, 0.9808, 1.101), (-0.9542, 1.103, -0.1397), (-0.9043, 1.085, -0.5049), (0.499, 1.125, 2.197), (-0.501, 1.125, 2.197), (-0.0009942, 1.683, 2.028), (0.999, 1.816, 0.2031), (0.8524, 1.706, -0.8702), (0.7059, 1.633, -1.297), (0.999, 1.683, 2.028), (0.7257, 1.63, -1.724), (0.963, 1.801, 1.2), (0.8776, 1.694, 1.553), (0.8776, 1.761, 0.7621), (0.9203, 1.748, 1.377), (0.9203, 1.781, 0.981), (0.9522, 1.781, -0.1397), (0.9023, 1.744, -0.5049), (-1.001, 1.816, 0.2031), (-0.8544, 1.706, -0.8702), (-0.7078, 1.633, -1.297), (-1.001, 1.683, 2.028), (-0.7277, 1.63, -1.724), (-0.965, 1.801, 1.2), (-0.8796, 1.694, 1.553), (-0.8796, 1.761, 0.7621), (-0.9223, 1.748, 1.377), (-0.9223, 1.781, 0.981), (-0.9542, 1.781, -0.1397), (-0.9043, 1.744, -0.5049), (0.499, 1.683, 2.028), (-0.501, 1.683, 2.028), (0.3645, 0.8442, -2.851), (0.3645, 1.575, -2.851), (0.3645, 1.21, -2.851), (0.3645, 1.027, -2.851), (-0.3665, 0.8442, -2.851), (-0.3665, 1.575, -2.851), (-0.3665, 1.21, -2.851), (-0.3665, 1.027, -2.851), (-0.0009942, 1.575, -2.851), (-0.0009942, 0.8442, -2.851), (-0.0009942, 1.21, -2.851), (-0.0009942, 1.027, -2.851), (0.1817, 1.575, -2.851), (0.1817, 1.21, -2.851), (0.1817, 1.027, -2.851), (0.1817, 0.8442, -2.851), (-0.1837, 1.575, -2.851), (-0.1837, 1.21, -2.851), (-0.1837, 1.027, -2.851), (-0.1837, 0.8442, -2.851), (-0.0009942, 0.9356, -2.851), (0.3645, 0.9356, -2.851), (-0.3665, 0.9356, -2.851), (0.1817, 0.9356, -2.851), (-0.1837, 0.9356, -2.851), (-0.0009942, 1.118, -2.851), (0.3645, 1.118, -2.851), (-0.3665, 1.118, -2.851), (0.1817, 1.118, -2.851), (-0.1837, 1.118, -2.851), (-0.0009942, 1.392, -2.851), (0.3645, 1.392, -2.851), (-0.3665, 1.392, -2.851), (0.1817, 1.392, -2.851), (-0.1837, 1.392, -2.851)], [], [(0, 3, 1), (1, 3, 2), (2, 3, 4), (4, 3, 0), (0, 1, 2, 4), (5, 8, 6), (6, 8, 7), (7, 8, 9), (9, 8, 5), (5, 6, 7, 9), (10, 13, 11), (11, 13, 12), (12, 13, 14), (14, 13, 10), (10, 11, 12, 14), (15, 18, 16), (16, 18, 17), (17, 18, 19), (19, 18, 15), (15, 16, 17, 19), (20, 23, 21), (21, 23, 22), (22, 23, 24), (24, 23, 20), (20, 21, 22, 24), (25, 28, 26), (26, 28, 27), (27, 28, 29), (29, 28, 25), (25, 26, 27, 29), (30, 33, 31), (31, 33, 32), (32, 33, 34), (34, 33, 30), (30, 31, 32, 34), (35, 38, 36), (36, 38, 37), (37, 38, 39), (39, 38, 35), (35, 36, 37, 39), (40, 43, 41), (41, 43, 42), (42, 43, 44), (44, 43, 40), (40, 41, 42, 44), (45, 48, 46), (46, 48, 47), (47, 48, 49), (49, 48, 45), (45, 46, 47, 49), (50, 53, 51), (51, 53, 52), (52, 53, 54), (54, 53, 50), (50, 51, 52, 54), (55, 58, 56), (56, 58, 57), (57, 58, 59), (59, 58, 55), (55, 56, 57, 59), (413, 110, 63, 403), (286, 67, 64, 285), (405, 66, 65, 404), (407, 62, 66, 405), (300, 60, 67, 286), (305, 303, 71, 83), (313, 111, 82, 314), (117, 118, 69, 64), (312, 289, 72, 119), (122, 119, 72, 85), (355, 353, 70, 86), (409, 406, 77, 84), (383, 73, 76, 378), (378, 76, 75, 377), (386, 112, 74, 376), (412, 408, 81, 105), (358, 354, 80, 107), (125, 120, 78, 106), (308, 304, 79, 104), (411, 409, 84, 102), (357, 355, 86, 100), (124, 122, 85, 99), (307, 305, 83, 101), (299, 306, 89, 63), (121, 123, 87, 68), (350, 356, 88, 61), (403, 410, 90, 74), (376, 382, 98, 92), (384, 381, 97, 103), (385, 380, 96, 108), (359, 113, 92, 350), (352, 94, 93, 351), (349, 91, 94, 352), (381, 379, 95, 97), (380, 384, 103, 96), (304, 307, 101, 79), (120, 124, 99, 78), (354, 357, 100, 80), (408, 411, 102, 81), (382, 385, 108, 98), (306, 308, 104, 89), (123, 125, 106, 87), (356, 358, 107, 88), (410, 412, 105, 90), (360, 116, 113, 359), (387, 115, 112, 386), (61, 82, 111, 109), (315, 118, 111, 313), (414, 114, 110, 413), (404, 65, 114, 414), (287, 69, 118, 315), (377, 75, 115, 387), (351, 93, 116, 360), (109, 111, 118, 117), (88, 107, 125, 123), (80, 100, 124, 120), (61, 88, 123, 121), (100, 86, 122, 124), (107, 80, 120, 125), (86, 70, 119, 122), (288, 312, 119, 70), (292, 269, 282, 311), (301, 259, 281, 310), (310, 281, 280, 309), (295, 298, 279, 274), (291, 297, 277, 267), (373, 296, 275, 348), (292, 295, 274, 269), (297, 294, 271, 277), (314, 293, 270, 186), (311, 282, 270, 293), (298, 291, 267, 279), (400, 290, 266, 375), (427, 303, 263, 402), (294, 289, 265, 271), (284, 255, 260, 302), (302, 260, 259, 301), (285, 287, 262, 258), (309, 280, 256, 299), (126, 127, 129), (127, 128, 129), (128, 130, 129), (130, 126, 129), (126, 130, 128, 127), (131, 132, 134), (132, 133, 134), (133, 135, 134), (135, 131, 134), (131, 135, 133, 132), (136, 137, 139), (137, 138, 139), (138, 140, 139), (140, 136, 139), (136, 140, 138, 137), (141, 142, 144), (142, 143, 144), (143, 145, 144), (145, 141, 144), (141, 145, 143, 142), (146, 147, 149), (147, 148, 149), (148, 150, 149), (150, 146, 149), (146, 150, 148, 147), (151, 152, 154), (152, 153, 154), (153, 155, 154), (155, 151, 154), (151, 155, 153, 152), (156, 157, 159), (157, 158, 159), (158, 160, 159), (160, 156, 159), (156, 160, 158, 157), (161, 162, 164), (162, 163, 164), (163, 165, 164), (165, 161, 164), (161, 165, 163, 162), (166, 167, 169), (167, 168, 169), (168, 170, 169), (170, 166, 169), (166, 170, 168, 167), (171, 172, 174), (172, 173, 174), (173, 175, 174), (175, 171, 174), (171, 175, 173, 172), (176, 177, 179), (177, 178, 179), (178, 180, 179), (180, 176, 179), (176, 180, 178, 177), (181, 182, 184), (182, 183, 184), (183, 185, 184), (185, 181, 184), (181, 185, 183, 182), (425, 415, 192, 239), (318, 317, 193, 196), (417, 416, 194, 195), (419, 417, 195, 191), (332, 318, 196, 189), (337, 212, 200, 335), (345, 346, 211, 240), (246, 193, 198, 247), (344, 248, 201, 321), (251, 214, 201, 248), (367, 215, 199, 365), (421, 213, 206, 418), (395, 390, 205, 202), (390, 389, 204, 205), (398, 388, 203, 241), (424, 234, 210, 420), (370, 236, 209, 366), (254, 235, 207, 249), (340, 233, 208, 336), (423, 231, 213, 421), (369, 229, 215, 367), (253, 228, 214, 251), (339, 230, 212, 337), (331, 192, 218, 338), (250, 197, 216, 252), (362, 190, 217, 368), (415, 203, 219, 422), (388, 221, 227, 394), (396, 232, 226, 393), (397, 237, 225, 392), (371, 362, 221, 242), (364, 363, 222, 223), (361, 364, 223, 220), (393, 226, 224, 391), (392, 225, 232, 396), (336, 208, 230, 339), (249, 207, 228, 253), (366, 209, 229, 369), (420, 210, 231, 423), (394, 227, 237, 397), (338, 218, 233, 340), (252, 216, 235, 254), (368, 217, 236, 370), (422, 219, 234, 424), (372, 371, 242, 245), (399, 398, 241, 244), (190, 238, 240, 211), (347, 345, 240, 247), (426, 425, 239, 243), (416, 426, 243, 194), (319, 347, 247, 198), (389, 399, 244, 204), (363, 372, 245, 222), (238, 246, 247, 240), (217, 252, 254, 236), (209, 249, 253, 229), (190, 250, 252, 217), (229, 253, 251, 215), (236, 254, 249, 209), (215, 251, 248, 199), (320, 199, 248, 344), (324, 343, 282, 269), (333, 342, 281, 259), (342, 341, 280, 281), (327, 274, 279, 330), (323, 267, 277, 329), (374, 348, 275, 328), (324, 269, 274, 327), (329, 277, 271, 326), (346, 186, 270, 325), (343, 325, 270, 282), (330, 279, 267, 323), (419, 191, 434, 461), (401, 375, 266, 322), (428, 402, 263, 335), (326, 271, 265, 321), (316, 334, 260, 255), (334, 333, 259, 260), (300, 257, 438, 444), (317, 258, 262, 319), (341, 331, 256, 280), (110, 309, 299, 63), (64, 69, 287, 285), (255, 284, 441, 437), (66, 302, 301, 65), (62, 284, 302, 66), (85, 72, 289, 294), (406, 71, 303, 427), (379, 77, 290, 400), (257, 332, 448, 438), (106, 78, 291, 298), (121, 311, 293, 61), (82, 61, 293, 314), (99, 85, 294, 297), (68, 87, 295, 292), (353, 95, 296, 373), (284, 62, 430, 441), (78, 99, 297, 291), (87, 106, 298, 295), (114, 310, 309, 110), (65, 301, 310, 114), (68, 292, 311, 121), (264, 283, 312, 288), (262, 287, 315, 188), (188, 315, 313, 187), (273, 278, 308, 306), (268, 276, 307, 304), (256, 273, 306, 299), (276, 272, 305, 307), (278, 268, 304, 308), (283, 265, 289, 312), (187, 313, 314, 186), (272, 263, 303, 305), (257, 300, 286, 261), (261, 286, 285, 258), (239, 192, 331, 341), (193, 317, 319, 198), (73, 383, 455, 431), (195, 194, 333, 334), (191, 195, 334, 316), (214, 326, 321, 201), (418, 428, 335, 200), (391, 401, 322, 206), (383, 91, 432, 455), (235, 330, 323, 207), (250, 190, 325, 343), (211, 346, 325, 190), (228, 329, 326, 214), (197, 324, 327, 216), (365, 374, 328, 224), (191, 316, 445, 434), (207, 323, 329, 228), (216, 327, 330, 235), (243, 239, 341, 342), (194, 243, 342, 333), (197, 250, 343, 324), (264, 320, 344, 283), (262, 188, 347, 319), (188, 187, 345, 347), (273, 338, 340, 278), (268, 336, 339, 276), (256, 331, 338, 273), (276, 339, 337, 272), (278, 340, 336, 268), (283, 344, 321, 265), (187, 186, 346, 345), (272, 337, 335, 263), (257, 261, 318, 332), (261, 258, 317, 318), (199, 320, 374, 365), (91, 349, 450, 432), (70, 353, 373, 288), (332, 189, 433, 448), (407, 73, 431, 460), (320, 264, 348, 374), (193, 246, 372, 363), (246, 238, 371, 372), (227, 368, 370, 237), (225, 366, 369, 232), (189, 196, 364, 361), (196, 193, 363, 364), (238, 190, 362, 371), (221, 362, 368, 227), (232, 369, 367, 226), (237, 370, 366, 225), (226, 367, 365, 224), (220, 395, 456, 436), (288, 373, 348, 264), (64, 351, 360, 117), (117, 360, 359, 109), (98, 108, 358, 356), (96, 103, 357, 354), (60, 349, 352, 67), (67, 352, 351, 64), (109, 359, 350, 61), (92, 98, 356, 350), (103, 97, 355, 357), (108, 96, 354, 358), (97, 95, 353, 355), (60, 300, 444, 429), (224, 328, 401, 391), (62, 407, 460, 430), (95, 379, 400, 296), (328, 275, 375, 401), (202, 419, 461, 435), (222, 245, 399, 389), (245, 242, 398, 399), (219, 394, 397, 234), (210, 392, 396, 231), (213, 393, 391, 206), (234, 397, 392, 210), (231, 396, 393, 213), (203, 388, 394, 219), (242, 221, 388, 398), (223, 222, 389, 390), (220, 223, 390, 395), (296, 400, 375, 275), (395, 202, 435, 456), (93, 377, 387, 116), (116, 387, 386, 113), (90, 105, 385, 382), (81, 102, 384, 380), (84, 77, 379, 381), (105, 81, 380, 385), (102, 84, 381, 384), (74, 90, 382, 376), (113, 386, 376, 92), (94, 378, 377, 93), (91, 383, 378, 94), (349, 60, 429, 450), (206, 322, 428, 418), (361, 220, 436, 451), (77, 406, 427, 290), (322, 266, 402, 428), (316, 255, 437, 445), (204, 244, 426, 416), (244, 241, 425, 426), (218, 422, 424, 233), (208, 420, 423, 230), (192, 415, 422, 218), (230, 423, 421, 212), (233, 424, 420, 208), (212, 421, 418, 200), (202, 205, 417, 419), (205, 204, 416, 417), (241, 203, 415, 425), (290, 427, 402, 266), (189, 361, 451, 433), (75, 404, 414, 115), (115, 414, 413, 112), (89, 104, 412, 410), (79, 101, 411, 408), (63, 89, 410, 403), (101, 83, 409, 411), (104, 79, 408, 412), (83, 71, 406, 409), (73, 407, 405, 76), (76, 405, 404, 75), (112, 413, 403, 74), (457, 443, 440, 454), (462, 442, 439, 459), (452, 444, 438, 449), (458, 454, 440, 447), (463, 459, 439, 446), (453, 449, 438, 448), (450, 429, 444, 452), (460, 431, 442, 462), (455, 432, 443, 457), (451, 453, 448, 433), (461, 463, 446, 435), (456, 458, 447, 436), (436, 447, 453, 451), (432, 450, 452, 443), (447, 440, 449, 453), (443, 452, 449, 440), (435, 446, 458, 456), (431, 455, 457, 442), (446, 439, 454, 458), (442, 457, 454, 439), (434, 445, 463, 461), (430, 460, 462, 441), (445, 437, 459, 463), (441, 462, 459, 437)])
me_cube_001.polygons.foreach_set('material_index', [0, 0, 0, 0, 2, 0, 0, 0, 0, 2, 0, 0, 0, 0, 2, 0, 0, 0, 0, 2, 0, 0, 0, 0, 2, 0, 0, 0, 0, 2, 0, 0, 0, 0, 2, 0, 0, 0, 0, 2, 0, 0, 0, 0, 2, 0, 0, 0, 0, 2, 0, 0, 0, 0, 2, 0, 0, 0, 0, 2, 2, 2, 2, 2, 2, 2, 2, 2, 2, 2, 2, 2, 2, 2, 2, 2, 4, 2, 2, 2, 4, 2, 2, 2, 2, 2, 2, 2, 4, 1, 2, 2, 2, 2, 1, 2, 2, 4, 2, 4, 2, 2, 4, 2, 2, 2, 2, 2, 2, 2, 2, 2, 2, 2, 2, 2, 2, 2, 2, 2, 2, 3, 2, 2, 2, 2, 2, 2, 2, 3, 0, 2, 0, 0, 2, 2, 2, 2, 0, 0, 0, 0, 0, 2, 0, 0, 0, 0, 2, 0, 0, 0, 0, 2, 0, 0, 0, 0, 2, 0, 0, 0, 0, 2, 0, 0, 0, 0, 2, 0, 0, 0, 0, 2, 0, 0, 0, 0, 2, 0, 0, 0, 0, 2, 0, 0, 0, 0, 2, 0, 0, 0, 0, 2, 0, 0, 0, 0, 2, 2, 2, 2, 2, 2, 2, 2, 2, 2, 2, 2, 2, 2, 2, 2, 2, 4, 2, 2, 2, 4, 2, 2, 2, 2, 2, 2, 2, 4, 1, 2, 2, 2, 2, 1, 2, 2, 4, 2, 4, 2, 2, 4, 2, 2, 2, 2, 2, 2, 2, 2, 2, 2, 2, 2, 2, 2, 2, 2, 2, 2, 3, 2, 2, 2, 2, 2, 2, 2, 3, 0, 2, 2, 0, 0, 2, 2, 2, 2, 2, 0, 2, 2, 2, 2, 2, 2, 2, 2, 2, 2, 0, 3, 2, 2, 2, 2, 2, 2, 2, 2, 3, 0, 2, 2, 2, 0, 0, 2, 0, 2, 2, 0, 2, 2, 2, 2, 2, 2, 2, 2, 2, 2, 2, 2, 0, 3, 2, 2, 2, 2, 2, 2, 2, 2, 3, 0, 2, 2, 2, 0, 0, 2, 0, 2, 2, 0, 2, 2, 2, 2, 2, 2, 2, 0, 2, 2, 4, 1, 2, 2, 2, 2, 4, 1, 2, 2, 0, 2, 2, 4, 1, 2, 2, 2, 2, 4, 1, 2, 2, 2, 2, 2, 0, 2, 2, 2, 4, 4, 2, 4, 4, 2, 2, 2, 2, 0, 2, 2, 2, 4, 4, 2, 4, 4, 2, 2, 2, 2, 2, 2, 2, 2, 2, 2, 2, 2, 2, 2, 2, 2, 2, 2, 2, 2, 2, 2, 2, 2, 2, 2, 2, 2, 2, 2, 2, 2, 2, 2, 2, 2, 2, 2, 2, 2, 2, 2, 2, 2, 2, 2, 2, 2, 2, 2, 2, 2, 2, 2, 2, 2, 2, 2])
me_cube_001.materials.append(mat_eye)
me_cube_001.materials.append(mat_iris)
me_cube_001.materials.append(mat_bodygreen)
me_cube_001.materials.append(mat_pink)
me_cube_001.materials.append(mat_yellow)
me_cube_001.use_remesh_preserve_volume = False
me_cube_001.use_remesh_preserve_attributes = False
me_cube_001.use_mirror_vertex_groups = False
me_cube_001.update()

# ---- curves / text
cu_beziercurve = bpy.data.curves.new('BezierCurve', 'CURVE')
cu_beziercurve.dimensions = '3D'
_sp = cu_beziercurve.splines.new('BEZIER'); _sp.bezier_points.add(2)
_sp.bezier_points.foreach_set('co', [-1.0, 0.0, 0.0, 2.048, -0.2477, -2.851, 4.685, -0.8237, -1.387])
_sp.bezier_points.foreach_set('handle_left', [-1.5, -0.5, 0.0, 0.8142, 0.02072, -3.339, 4.308, -0.831, -1.059])
_sp.bezier_points.foreach_set('handle_right', [-0.75, 0.25, 0.0, 3.282, -0.5161, -2.363, 5.439, -0.8091, -2.044])
for _p, _l, _r in zip(_sp.bezier_points, ['ALIGNED', 'ALIGNED', 'ALIGNED'], ['ALIGNED', 'ALIGNED', 'ALIGNED']): _p.handle_left_type = _l; _p.handle_right_type = _r
_sp.order_u = 0
_sp.order_v = 0
cu_beziercurve.use_path = True
cu_beziercurve.use_path_clamp = True
cu_beziercurve.bevel_resolution = 0
cu_beziercurve.fill_mode = 'HALF'

# ---- objects
ob_torso_007 = bpy.data.objects.new('Torso.007', me_cube_021)
ob_torso_006 = bpy.data.objects.new('Torso.006', me_cube_020)
ob_torso_005 = bpy.data.objects.new('Torso.005', me_cube_019)
ob_hemi = bpy.data.objects.new('Hemi', light_hemi)
ob_beziercurve = bpy.data.objects.new('BezierCurve', cu_beziercurve)
ob_cube = bpy.data.objects.new('Cube', me_cube_017)
ob_torso_004 = bpy.data.objects.new('Torso.004', me_cube_016)
ob_torso_003 = bpy.data.objects.new('Torso.003', me_cube_015)
ob_torso_002 = bpy.data.objects.new('Torso.002', me_cube_012)
ob_torso_001 = bpy.data.objects.new('Torso.001', me_cube_011)
ob_torso = bpy.data.objects.new('Torso', me_cube)
ob_head = bpy.data.objects.new('Head', me_cube_001)

# ---- transforms, parenting, visibility, modifiers, constraints
ob_torso_007.location = (-0.7976, 2.566, 3.566)
ob_torso_007.rotation_euler = (0.0, 0.0, -0.03492)
ob_torso_007.lock_rotations_4d = False
ob_torso_007.empty_display_type = 'ARROWS'
ob_torso_007.lineart.crease_threshold = 0.0
ob_torso_006.location = (0.0, 0.0, 0.0)
ob_torso_006.lock_rotations_4d = False
ob_torso_006.empty_display_type = 'ARROWS'
ob_torso_006.lineart.crease_threshold = 0.0
ob_torso_005.location = (0.7295, 2.567, 3.54)
ob_torso_005.rotation_euler = (0.0, 0.0, 0.03492)
ob_torso_005.lock_rotations_4d = False
ob_torso_005.empty_display_type = 'ARROWS'
ob_torso_005.lineart.crease_threshold = 0.0
ob_hemi.location = (-0.06947, 2.303, 16.26)
ob_hemi.lineart.crease_threshold = 0.0
ob_beziercurve.location = (-0.06947, 2.632, 0.2012)
ob_beziercurve.rotation_euler = (0.0, -0.0, 1.63)
ob_beziercurve.lineart.crease_threshold = 0.0
ob_cube.location = (-0.3392, 6.468, -0.2295)
ob_cube.scale = (0.4829, 0.4829, 0.4829)
ob_cube.lineart.crease_threshold = 0.0
_m = ob_cube.modifiers.new('Curve', 'CURVE')
_m.object = ob_beziercurve
ob_torso_004.location = (0.0, 0.0, 0.0)
ob_torso_004.lock_rotations_4d = False
ob_torso_004.empty_display_type = 'ARROWS'
ob_torso_004.lineart.crease_threshold = 0.0
ob_torso_003.location = (0.0, 0.0, 0.0)
ob_torso_003.lock_rotations_4d = False
ob_torso_003.empty_display_type = 'ARROWS'
ob_torso_003.lineart.crease_threshold = 0.0
ob_torso_002.location = (0.0, 0.0, 0.0)
ob_torso_002.lock_rotations_4d = False
ob_torso_002.empty_display_type = 'ARROWS'
ob_torso_002.lineart.crease_threshold = 0.0
ob_torso_001.location = (0.0, 0.0, 0.0)
ob_torso_001.lock_rotations_4d = False
ob_torso_001.empty_display_type = 'ARROWS'
ob_torso_001.lineart.crease_threshold = 0.0
ob_torso.location = (0.0, 0.0, 0.0)
ob_torso.lock_rotations_4d = False
ob_torso.empty_display_type = 'ARROWS'
ob_torso.lineart.crease_threshold = 0.0
ob_head.parent = ob_torso
ob_head.location = (0.0009942, -1.279, 6.943)
ob_head.lineart.crease_threshold = 0.0

# ---- collection membership
col_collection_1.objects.link(ob_torso_007)
col_collection_1.objects.link(ob_torso_006)
col_collection_1.objects.link(ob_torso_005)
col_collection_1.objects.link(ob_hemi)
col_collection_1.objects.link(ob_beziercurve)
col_collection_1.objects.link(ob_cube)
col_collection_1.objects.link(ob_torso_004)
col_collection_1.objects.link(ob_torso_003)
col_collection_1.objects.link(ob_torso_002)
col_collection_1.objects.link(ob_torso_001)
col_collection_1.objects.link(ob_torso)
col_collection_1.objects.link(ob_head)

# ---- scene / render settings (as saved in the file)
scene.frame_start = 1; scene.frame_end = 35; scene.frame_set(32)
scene.render.engine = 'BLENDER_EEVEE_NEXT'
scene.render.resolution_percentage = 50
scene.render.dither_intensity = 0.0
scene.cycles.use_denoising = False
scene.cycles.samples = 128
scene.cycles.sampling_pattern = 'TABULATED_SOBOL'
scene.cycles.light_sampling_threshold = 0.0
scene.cycles.use_adaptive_sampling = False
scene.cycles.use_light_tree = False
scene.cycles.blur_glossy = 0.0
scene.cycles.sample_clamp_indirect = 0.0
scene.view_settings.view_transform = 'Standard'
bpy.context.view_layer.update()

# ---- added for rendering (the .blend has no active camera): camera
cam_auto = bpy.data.cameras.new('AutoCamera')
cam_auto.lens = 50.0
cam_auto.sensor_width = 36.0
cam_auto.clip_end = 1000.0
ob_auto_camera = bpy.data.objects.new('AutoCamera', cam_auto)
scene.collection.objects.link(ob_auto_camera)
ob_auto_camera.location = (30.6318, -34.6572, 26.6413)
ob_auto_camera.rotation_euler = (1.09748, -7.21219e-08, 0.694738)
scene.camera = ob_auto_camera
bpy.context.view_layer.update()
